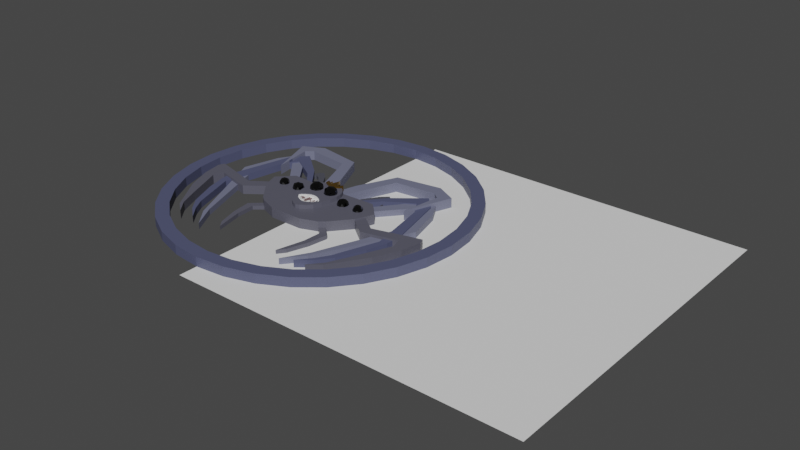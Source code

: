 # Source: Wumpus_-trace.blend  (saved by Blender 2.83.18; exported with 4.5.12 LTS)
import bpy
from mathutils import Matrix  # noqa: F401  (used for matrix-valued properties, if any)

bpy.ops.wm.read_factory_settings(use_empty=True)
scene = bpy.context.scene
scene.name = 'Scene'

# ---- collections
col_collection = bpy.data.collections.new('Collection'); scene.collection.children.link(col_collection)

# ---- materials (node trees are filled in below, after node groups)
mat_body = bpy.data.materials.new('Body')
mat_body.alpha_threshold = 0.0
mat_body.use_transparent_shadow = False
mat_body.line_color = (0.0, 0.0, 0.0, 1.0)
mat_teeth = bpy.data.materials.new('Teeth')
mat_teeth.use_transparent_shadow = False
mat_mouth = bpy.data.materials.new('Mouth')
mat_mouth.use_transparent_shadow = False
mat_crown = bpy.data.materials.new('Crown')
mat_crown.use_transparent_shadow = False
mat_front_arms = bpy.data.materials.new('Front Arms')
mat_front_arms.use_transparent_shadow = False
mat_backlegs = bpy.data.materials.new('BackLegs')
mat_backlegs.use_transparent_shadow = False
mat_midleg = bpy.data.materials.new('MidLeg')
mat_midleg.use_transparent_shadow = False
mat_eyes = bpy.data.materials.new('Eyes')
mat_eyes.use_transparent_shadow = False

# ---- material node trees
mat_body.use_nodes = True; mat_body.node_tree.nodes.clear()
_N = mat_body.node_tree.nodes; _L = mat_body.node_tree.links
n0 = _N.new('ShaderNodeOutputMaterial'); n0.name = 'Material Output'; n0.location = (300, 300)
n1 = _N.new('ShaderNodeBsdfPrincipled'); n1.name = 'Principled BSDF'; n1.location = (10, 300)
n1.distribution = 'GGX'
n1.subsurface_method = 'BURLEY'
n1.inputs[0].default_value = (0.0999, 0.0999, 0.1329, 1.0)
n1.inputs[2].default_value = 0.4
n1.inputs[3].default_value = 1.45
n1.inputs[27].default_value = (0.0, 0.0, 0.0, 1.0)
n1.inputs[28].default_value = 1.0
_L.new(n1.outputs[0], n0.inputs[0])
n0.is_active_output = True
mat_teeth.use_nodes = True; mat_teeth.node_tree.nodes.clear()
_N = mat_teeth.node_tree.nodes; _L = mat_teeth.node_tree.links
n0 = _N.new('ShaderNodeBsdfPrincipled'); n0.name = 'Principled BSDF'; n0.location = (10, 300)
n0.distribution = 'GGX'
n0.subsurface_method = 'BURLEY'
n0.inputs[0].default_value = (1.0, 1.0, 1.0, 1.0)
n0.inputs[2].default_value = 0.3
n0.inputs[3].default_value = 1.45
n0.inputs[13].default_value = 1.0
n0.inputs[27].default_value = (0.0, 0.0, 0.0, 1.0)
n0.inputs[28].default_value = 1.0
n1 = _N.new('ShaderNodeOutputMaterial'); n1.name = 'Material Output'; n1.location = (300, 300)
_L.new(n0.outputs[0], n1.inputs[0])
n1.is_active_output = True
mat_mouth.use_nodes = True; mat_mouth.node_tree.nodes.clear()
_N = mat_mouth.node_tree.nodes; _L = mat_mouth.node_tree.links
n0 = _N.new('ShaderNodeBsdfPrincipled'); n0.name = 'Principled BSDF'; n0.location = (10, 300)
n0.distribution = 'GGX'
n0.subsurface_method = 'BURLEY'
n0.inputs[0].default_value = (0.1683, 0.09531, 0.09759, 1.0)
n0.inputs[3].default_value = 1.45
n0.inputs[27].default_value = (0.0, 0.0, 0.0, 1.0)
n0.inputs[28].default_value = 1.0
n1 = _N.new('ShaderNodeOutputMaterial'); n1.name = 'Material Output'; n1.location = (300, 300)
_L.new(n0.outputs[0], n1.inputs[0])
n1.is_active_output = True
mat_crown.use_nodes = True; mat_crown.node_tree.nodes.clear()
_N = mat_crown.node_tree.nodes; _L = mat_crown.node_tree.links
n0 = _N.new('ShaderNodeBsdfPrincipled'); n0.name = 'Principled BSDF'; n0.location = (10, 300)
n0.distribution = 'GGX'
n0.subsurface_method = 'BURLEY'
n0.inputs[0].default_value = (0.1779, 0.09759, 0.006995, 1.0)
n0.inputs[1].default_value = 0.7
n0.inputs[2].default_value = 0.1697
n0.inputs[3].default_value = 1.45
n0.inputs[13].default_value = 1.0
n0.inputs[27].default_value = (0.0, 0.0, 0.0, 1.0)
n0.inputs[28].default_value = 1.0
n1 = _N.new('ShaderNodeOutputMaterial'); n1.name = 'Material Output'; n1.location = (300, 300)
_L.new(n0.outputs[0], n1.inputs[0])
n1.is_active_output = True
mat_front_arms.use_nodes = True; mat_front_arms.node_tree.nodes.clear()
_N = mat_front_arms.node_tree.nodes; _L = mat_front_arms.node_tree.links
n0 = _N.new('ShaderNodeBsdfPrincipled'); n0.name = 'Principled BSDF'; n0.location = (10, 300)
n0.distribution = 'GGX'
n0.subsurface_method = 'BURLEY'
n0.inputs[0].default_value = (0.1651, 0.1746, 0.2582, 1.0)
n0.inputs[3].default_value = 1.45
n0.inputs[27].default_value = (0.0, 0.0, 0.0, 1.0)
n0.inputs[28].default_value = 1.0
n1 = _N.new('ShaderNodeOutputMaterial'); n1.name = 'Material Output'; n1.location = (300, 300)
_L.new(n0.outputs[0], n1.inputs[0])
n1.is_active_output = True
mat_backlegs.use_nodes = True; mat_backlegs.node_tree.nodes.clear()
_N = mat_backlegs.node_tree.nodes; _L = mat_backlegs.node_tree.links
n0 = _N.new('ShaderNodeBsdfPrincipled'); n0.name = 'Principled BSDF'; n0.location = (10, 300)
n0.distribution = 'GGX'
n0.subsurface_method = 'BURLEY'
n0.inputs[0].default_value = (0.07036, 0.07227, 0.09084, 1.0)
n0.inputs[3].default_value = 1.45
n0.inputs[27].default_value = (0.0, 0.0, 0.0, 1.0)
n0.inputs[28].default_value = 1.0
n1 = _N.new('ShaderNodeOutputMaterial'); n1.name = 'Material Output'; n1.location = (300, 300)
_L.new(n0.outputs[0], n1.inputs[0])
n1.is_active_output = True
mat_midleg.use_nodes = True; mat_midleg.node_tree.nodes.clear()
_N = mat_midleg.node_tree.nodes; _L = mat_midleg.node_tree.links
n0 = _N.new('ShaderNodeBsdfPrincipled'); n0.name = 'Principled BSDF'; n0.location = (10, 300)
n0.distribution = 'GGX'
n0.subsurface_method = 'BURLEY'
n0.inputs[0].default_value = (0.08228, 0.09084, 0.1683, 1.0)
n0.inputs[3].default_value = 1.45
n0.inputs[27].default_value = (0.0, 0.0, 0.0, 1.0)
n0.inputs[28].default_value = 1.0
n1 = _N.new('ShaderNodeOutputMaterial'); n1.name = 'Material Output'; n1.location = (300, 300)
_L.new(n0.outputs[0], n1.inputs[0])
n1.is_active_output = True
mat_eyes.use_nodes = True; mat_eyes.node_tree.nodes.clear()
_N = mat_eyes.node_tree.nodes; _L = mat_eyes.node_tree.links
n0 = _N.new('ShaderNodeBsdfPrincipled'); n0.name = 'Principled BSDF'; n0.location = (10, 300)
n0.distribution = 'GGX'
n0.subsurface_method = 'BURLEY'
n0.inputs[0].default_value = (0.0, 0.0, 0.0, 1.0)
n0.inputs[2].default_value = 0.0
n0.inputs[3].default_value = 1.45
n0.inputs[13].default_value = 1.0
n0.inputs[27].default_value = (0.0, 0.0, 0.0, 1.0)
n0.inputs[28].default_value = 1.0
n1 = _N.new('ShaderNodeOutputMaterial'); n1.name = 'Material Output'; n1.location = (300, 300)
_L.new(n0.outputs[0], n1.inputs[0])
n1.is_active_output = True

# ---- world
world_world = bpy.data.worlds.new('World'); scene.world = world_world
world_world.use_nodes = True; world_world.node_tree.nodes.clear()
_N = world_world.node_tree.nodes; _L = world_world.node_tree.links
n0 = _N.new('ShaderNodeOutputWorld'); n0.name = 'World Output'; n0.location = (300, 300)
n1 = _N.new('ShaderNodeBackground'); n1.name = 'Background'; n1.location = (10, 300)
n1.inputs[0].default_value = (0.05088, 0.05088, 0.05088, 1.0)
_L.new(n1.outputs[0], n0.inputs[0])
n0.is_active_output = True
world_world.color = (0.05088, 0.05088, 0.05088)
world_world.use_sun_shadow = False
world_world.sun_shadow_jitter_overblur = 0.0

# ---- meshes
me_plane_001 = bpy.data.meshes.new('Plane.001')
me_plane_001.from_pydata([(0.0, -1.0, 0.0), (2.0, -1.0, 0.0), (0.0, 1.0, 0.0), (2.0, 1.0, 0.0), (0.0, -0.2768, 0.0), (0.101, -0.2756, 0.0), (0.2008, -0.2381, 0.0), (0.249, -0.278, 0.0), (0.2443, -0.3884, 0.0), (0.2055, -0.5517, 0.0), (0.2384, -0.5094, 0.0), (0.2772, -0.3873, 0.0), (0.2936, -0.2709, 0.0), (0.2314, -0.2146, 0.0), (0.3289, -0.09708, 0.0), (0.4334, -0.1758, 0.0), (0.6473, -0.1229, 0.0), (0.6661, -0.1852, 0.0), (0.5756, -0.4049, 0.0), (0.5239, -0.5212, 0.0), (0.4581, -0.6011, 0.0), (0.5274, -0.547, 0.0), (0.6625, -0.3403, 0.0), (0.7248, -0.1934, 0.0), (0.7483, -0.07241, 0.0), (0.7342, -0.03716, 0.0), (0.6614, -0.05478, 0.0), (0.4534, -0.1112, 0.0), (0.3536, -0.04069, 0.0), (0.3712, 0.011, 0.0), (0.2665, 0.09606, 0.0), (0.3142, 0.06798, 0.0), (0.5173, -0.09384, 0.0), (0.4924, -0.1612, 0.0), (0.5551, -0.1457, 0.0), (0.4699, 0.3576, 0.0), (0.5803, 0.2424, 0.0), (0.6367, 0.02863, 0.0), (0.3865, -0.5059, 0.0), (0.2948, -0.6175, 0.0), (0.3782, -0.4695, 0.0), (0.5397, -0.03343, 0.0), (0.2031, 0.09371, 0.0), (0.1632, 0.09224, 0.0), (0.6126, -0.06801, 0.0), (0.6054, -0.03825, 0.0), (0.4627, 0.2425, 0.0), (0.3813, 0.2437, 0.0), (0.4667, 0.3534, 0.0), (0.5618, -0.1441, 0.0), (0.6142, -0.1311, 0.0), (0.4945, 0.1931, 0.0), (0.2807, 0.2377, 0.0), (0.4475, 0.3728, 0.0), (0.6108, -0.1676, 0.0), (0.5791, -0.2874, 0.0), (0.5122, -0.4472, 0.0), (0.4499, -0.5271, 0.0), (0.3712, -0.5917, 0.0), (0.4358, -0.513, 0.0), (0.4793, -0.4389, 0.0), (0.5686, -0.1781, 0.0), (0.2843, 0.1849, 0.0), (0.2831, 0.1836, 0.0), (0.2768, 0.1765, 0.0), (0.149, 0.09171, 0.0), (0.1161, 0.09049, 0.0), (0.269, 0.2232, 0.0), (0.2786, 0.2351, 0.0), (0.2819, 0.1461, 0.0), (0.1515, 0.1661, 0.0), (0.2032, 0.2436, 0.0), (0.2455, 0.2824, 0.0), (0.2678, 0.2659, 0.0), (0.2549, 0.2272, 0.0), (0.229, 0.2154, 0.0), (0.1903, 0.1743, 0.0), (0.526, 0.333, 0.0), (0.08559, 0.08936, 0.0), (0.4905, 0.3495, 0.0), (0.4827, 0.2116, 0.0), (0.4719, 0.2283, 0.0), (0.4593, 0.1461, 0.0), (0.2032, 0.3905, 0.0), (0.4534, 0.4175, 0.0), (0.4957, 0.3834, 0.0), (0.5603, 0.4292, 0.0), (0.4358, 0.4927, 0.0), (0.1632, 0.4492, 0.0), (0.05751, 0.2154, 0.0), (0.0, 0.1505, 0.0), (0.03071, 0.1147, 0.0), (0.02821, 0.1228, 0.0), (0.01447, 0.104, 0.0), (0.02216, 0.1036, 0.0)], [], [(0, 1, 3, 2, 90, 93, 94, 92, 91, 89, 88, 87, 86, 77, 36, 37, 45, 44, 26, 25, 24, 23, 22, 21, 20, 19, 18, 17, 16, 50, 54, 55, 56, 57, 58, 59, 60, 61, 49, 34, 38, 39, 40, 33, 15, 14, 13, 12, 11, 10, 9, 8, 7, 6, 5, 4), (32, 41, 51, 80, 82, 81, 46, 31, 29, 28, 27), (47, 62, 63, 69, 64, 42, 30), (67, 74, 75, 76, 65, 43), (79, 85, 84, 83, 78, 66, 70, 71, 72, 73, 68, 52, 53, 48, 35)])
_uv = me_plane_001.uv_layers.new(name='UVMap')
_uv.uv.foreach_set('vector', [0.0, 0.0, 1.0, 0.0, 1.0, 1.0, 0.0, 1.0, 0.0, 0.5753, 0.007234, 0.552, 0.01108, 0.5518, 0.01411, 0.5614, 0.01536, 0.5573, 0.02876, 0.6077, 0.08162, 0.7246, 0.2179, 0.7463, 0.2802, 0.7146, 0.263, 0.6665, 0.2901, 0.6212, 0.3183, 0.5143, 0.3027, 0.4809, 0.3063, 0.466, 0.3307, 0.4726, 0.3671, 0.4814, 0.3741, 0.4638, 0.3624, 0.4033, 0.3313, 0.3299, 0.2637, 0.2265, 0.2291, 0.1995, 0.262, 0.2394, 0.2878, 0.2976, 0.333, 0.4074, 0.3236, 0.4385, 0.3071, 0.4344, 0.3054, 0.4162, 0.2896, 0.3563, 0.2561, 0.2764, 0.2249, 0.2365, 0.1856, 0.2042, 0.2179, 0.2435, 0.2396, 0.2806, 0.2843, 0.4109, 0.2809, 0.428, 0.2775, 0.4271, 0.1932, 0.247, 0.1474, 0.1912, 0.1891, 0.2653, 0.2462, 0.4194, 0.2167, 0.4121, 0.1644, 0.4515, 0.1157, 0.3927, 0.1468, 0.3645, 0.1386, 0.3064, 0.1192, 0.2453, 0.1028, 0.2241, 0.1222, 0.3058, 0.1245, 0.361, 0.1004, 0.381, 0.05049, 0.3622, 0.0, 0.3616, 0.2587, 0.4531, 0.2699, 0.4833, 0.2473, 0.5965, 0.2413, 0.6058, 0.2296, 0.5731, 0.236, 0.6141, 0.2314, 0.6212, 0.1571, 0.534, 0.1856, 0.5055, 0.1768, 0.4797, 0.2267, 0.4444, 0.1906, 0.6218, 0.1421, 0.5924, 0.1416, 0.5918, 0.141, 0.5731, 0.1384, 0.5883, 0.1015, 0.5469, 0.1332, 0.548, 0.1345, 0.6116, 0.1274, 0.6136, 0.1145, 0.6077, 0.09513, 0.5872, 0.07449, 0.5459, 0.08158, 0.5461, 0.2453, 0.6747, 0.2479, 0.6917, 0.2267, 0.7087, 0.1016, 0.6952, 0.0428, 0.5447, 0.05807, 0.5452, 0.07575, 0.583, 0.1016, 0.6218, 0.1227, 0.6412, 0.1339, 0.633, 0.1393, 0.6176, 0.1404, 0.6189, 0.2238, 0.6864, 0.2333, 0.6767, 0.2349, 0.6788])
me_plane_001.use_remesh_fix_poles = True
me_plane_001.use_remesh_preserve_attributes = False
me_plane_001.use_mirror_vertex_groups = False
me_plane_001.update()
me_plane_002 = bpy.data.meshes.new('Plane.002')
me_plane_002.from_pydata([(0.0, 0.08619, 0.0), (0.0, -0.2768, 0.0), (0.101, -0.2756, 0.0), (0.2008, -0.2381, 0.0), (0.249, -0.278, 0.0), (0.2443, -0.3884, 0.0), (0.2055, -0.5517, 0.0), (0.2384, -0.5094, 0.0), (0.2772, -0.3873, 0.0), (0.2936, -0.2709, 0.0), (0.2314, -0.2146, 0.0), (0.3289, -0.09708, 0.0), (0.4334, -0.1758, 0.0), (0.6473, -0.1229, 0.0), (0.6661, -0.1852, 0.0), (0.5756, -0.4049, 0.0), (0.5239, -0.5212, 0.0), (0.4581, -0.6011, 0.0), (0.5274, -0.547, 0.0), (0.6625, -0.3403, 0.0), (0.7248, -0.1934, 0.0), (0.7483, -0.07241, 0.0), (0.7342, -0.03716, 0.0), (0.6614, -0.05478, 0.0), (0.4534, -0.1112, 0.0), (0.3536, -0.04069, 0.0), (0.3712, 0.011, 0.0), (0.2854, 0.09677, 0.0), (0.2665, 0.09606, 0.0), (0.3142, 0.06798, 0.0), (0.5884, -0.07458, 0.0), (0.5173, -0.09384, 0.0), (0.4924, -0.1612, 0.0), (0.5551, -0.1457, 0.0), (0.4699, 0.3576, 0.0), (0.5803, 0.2424, 0.0), (0.6367, 0.02863, 0.0), (0.3865, -0.5059, 0.0), (0.2948, -0.6175, 0.0), (0.3782, -0.4695, 0.0), (0.4334, -0.1758, 0.05151), (0.55, -0.08499, 0.0), (0.5397, -0.03343, 0.0), (0.5239, 0.3364, 0.0556), (0.2031, 0.09371, 0.0), (0.1632, 0.09224, 0.0), (0.6126, -0.06801, 0.0), (0.6054, -0.03825, 0.0), (0.4627, 0.2425, 0.0), (0.3813, 0.2437, 0.0), (0.4667, 0.3534, 0.0), (0.5618, -0.1441, 0.0), (0.6142, -0.1311, 0.0), (0.5251, 0.2941, 0.0), (0.4393, 0.2789, 0.0), (0.4945, 0.1931, 0.0), (0.4905, 0.3495, 0.0556), (0.2807, 0.2377, 0.0), (0.4475, 0.3728, 0.0), (0.6108, -0.1676, 0.0), (0.5791, -0.2874, 0.0), (0.5122, -0.4472, 0.0), (0.4499, -0.5271, 0.0), (0.3712, -0.5917, 0.0), (0.4358, -0.513, 0.0), (0.4793, -0.4389, 0.0), (0.5686, -0.1781, 0.0), (0.2843, 0.1849, 0.0), (0.2831, 0.1836, 0.0), (0.2768, 0.1765, 0.0), (0.149, 0.09171, 0.0), (0.1161, 0.09049, 0.0), (0.269, 0.2232, 0.0), (0.2786, 0.2351, 0.0), (0.3289, -0.09708, 0.05151), (0.2819, 0.1461, 0.0), (0.1515, 0.1661, 0.0), (0.2032, 0.2436, 0.0), (0.2455, 0.2824, 0.0), (0.2678, 0.2659, 0.0), (0.2549, 0.2272, 0.0), (0.229, 0.2154, 0.0), (0.1903, 0.1743, 0.0), (0.4766, 0.2587, 0.0), (0.526, 0.333, 0.0), (0.08559, 0.08936, 0.0), (0.0, -0.1412, 0.07098), (0.4905, 0.3495, 0.0), (0.4827, 0.2116, 0.0), (0.4719, 0.2283, 0.0), (0.4878, 0.332, 0.0), (0.5156, 0.3038, 0.0), (0.5007, 0.2622, 0.0), (0.4593, 0.1461, 0.0), (0.2032, 0.3905, 0.0), (0.4534, 0.4175, 0.0), (0.4957, 0.3834, 0.0), (0.5603, 0.4292, 0.0), (0.4358, 0.4927, 0.0), (0.1632, 0.4492, 0.0), (0.05751, 0.2154, 0.0), (0.0, -0.05375, 0.0), (0.0, -0.1475, 0.0), (0.0218, -0.05768, 0.0), (0.04541, -0.06981, 0.0), (0.06606, -0.08522, 0.0), (0.07393, -0.09866, 0.0), (0.05131, -0.1262, 0.0), (0.03033, -0.1383, 0.0), (0.01459, -0.1459, 0.0), (0.0, 0.1505, 0.0), (0.04238, 0.08776, 0.0), (0.0, 0.06494, 0.0), (0.03071, 0.1147, 0.0), (0.0377, 0.09188, 0.0), (0.04586, 0.1173, 0.0), (0.05288, 0.1192, 0.0), (0.0525, 0.09321, 0.0), (0.01835, 0.0915, 0.0), (0.02821, 0.1228, 0.0), (0.0, -0.06998, 0.0), (0.0, -0.1412, 0.0), (0.004217, -0.06998, 0.0), (0.006494, -0.07909, 0.0), (0.01537, -0.06816, 0.0), (0.02152, -0.1046, 0.0), (0.03518, -0.07158, 0.0), (0.04019, -0.0907, 0.0), (0.04884, -0.07659, 0.0), (0.05089, -0.09321, 0.0), (0.05727, -0.08319, 0.0), (0.06455, -0.1005, 0.0), (0.05476, -0.1119, 0.0), (0.05408, -0.09799, 0.0), (0.04657, -0.118, 0.0), (0.0427, -0.1228, 0.0), (0.03974, -0.1089, 0.0), (0.03473, -0.1285, 0.0), (0.03154, -0.1315, 0.0), (0.02744, -0.1183, 0.0), (0.02516, -0.1346, 0.0), (0.01993, -0.136, 0.0), (0.01788, -0.1171, 0.0), (0.01947, -0.1094, 0.0), (0.01446, -0.1171, 0.0), (0.0131, -0.1292, 0.0), (0.01423, -0.1392, 0.0), (0.00877, -0.1294, 0.0), (0.006721, -0.1406, 0.0), (0.003989, -0.1315, 0.0), (0.0, 0.1047, 0.0), (0.01447, 0.104, 0.0), (0.04115, 0.1026, 0.0), (0.0, -0.06998, 0.07098), (0.0343, 0.103, 0.0), (0.0, -0.2005, 0.0), (0.07426, 0.08894, 0.0), (0.02216, 0.1036, 0.0), (0.05263, 0.102, 0.0), (0.0207, -0.1937, 0.0), (0.05016, -0.1734, 0.0), (0.07622, -0.1428, 0.0), (0.09208, -0.0963, 0.0), (0.1045, -0.04021, 0.0), (0.1091, 0.005679, 0.0), (0.1034, 0.04081, 0.0), (0.09038, 0.07197, 0.0), (0.06886, 0.09463, 0.0), (0.2008, -0.2381, 0.0229), (0.249, -0.278, 0.0229), (0.2443, -0.3884, 0.0229), (0.2055, -0.5517, 0.0229), (0.2384, -0.5094, 0.0229), (0.2772, -0.3873, 0.0229), (0.2936, -0.2709, 0.0229), (0.2314, -0.2146, 0.0229), (0.2831, 0.1836, 0.0229), (0.2768, 0.1765, 0.0229), (0.149, 0.09171, 0.0229), (0.1161, 0.09049, 0.0229), (0.269, 0.2232, 0.0229), (0.2786, 0.2351, 0.0229), (0.2819, 0.1461, 0.0229), (0.1515, 0.1661, 0.0229), (0.2032, 0.2436, 0.0229), (0.2455, 0.2824, 0.0229), (0.2678, 0.2659, 0.0229), (0.2549, 0.2272, 0.0229), (0.229, 0.2154, 0.0229), (0.1903, 0.1743, 0.0229), (0.3142, 0.06798, 0.03517), (0.2854, 0.09677, 0.03517), (0.2665, 0.09606, 0.03517), (0.55, -0.08499, 0.03517), (0.5173, -0.09384, 0.03517), (0.4924, -0.1612, 0.03517), (0.5551, -0.1457, 0.03517), (0.526, 0.333, 0.03518), (0.5803, 0.2424, 0.03518), (0.6367, 0.02863, 0.03518), (0.3865, -0.5059, 0.03517), (0.2948, -0.6175, 0.03517), (0.3782, -0.4695, 0.03517), (0.4627, 0.2425, 0.03517), (0.5397, -0.03343, 0.03517), (0.6054, -0.03825, 0.03518), (0.3813, 0.2437, 0.03517), (0.5156, 0.3038, 0.03518), (0.5251, 0.2941, 0.03518), (0.4393, 0.2789, 0.03517), (0.6126, -0.06801, 0.04161), (0.5884, -0.07458, 0.04161), (0.6054, -0.03825, 0.04161), (0.5397, -0.03343, 0.04161), (0.5627, 0.02863, 0.04161), (0.55, -0.08499, 0.04161), (0.2031, 0.09371, 0.04161), (0.1632, 0.09224, 0.04161), (0.4766, 0.2587, 0.04161), (0.4627, 0.2425, 0.04161), (0.3813, 0.2437, 0.04161), (0.4667, 0.3534, 0.04161), (0.5618, -0.1441, 0.04161), (0.6142, -0.1311, 0.04161), (0.5156, 0.3038, 0.04161), (0.5251, 0.2941, 0.04161), (0.4393, 0.2789, 0.04161), (0.4945, 0.1931, 0.04161), (0.2786, 0.2351, 0.04161), (0.2807, 0.2377, 0.04161), (0.4475, 0.3728, 0.04161), (0.6108, -0.1676, 0.04161), (0.5791, -0.2874, 0.04161), (0.5122, -0.4472, 0.04161), (0.4499, -0.5271, 0.04161), (0.3712, -0.5917, 0.04161), (0.4358, -0.513, 0.04161), (0.4793, -0.4389, 0.04161), (0.5686, -0.1781, 0.04161), (0.2843, 0.1849, 0.04161), (0.2768, 0.1765, 0.04161), (0.2831, 0.1836, 0.04161), (0.269, 0.2232, 0.04161), (0.2842, 0.2189, 0.04161), (0.4827, 0.2116, 0.04161), (0.4878, 0.332, 0.04161), (0.5007, 0.2622, 0.04161), (0.6142, -0.1311, 0.05151), (0.6473, -0.1229, 0.05151), (0.6661, -0.1852, 0.05151), (0.5756, -0.4049, 0.05151), (0.5239, -0.5212, 0.05151), (0.4581, -0.6011, 0.05151), (0.5274, -0.547, 0.05151), (0.6625, -0.3403, 0.05151), (0.7248, -0.1934, 0.05151), (0.7483, -0.07241, 0.05151), (0.7342, -0.03716, 0.05151), (0.6614, -0.05478, 0.05151), (0.5173, -0.09384, 0.05151), (0.4534, -0.1112, 0.05151), (0.3536, -0.04069, 0.05151), (0.6126, -0.06801, 0.05151), (0.5884, -0.07458, 0.05151), (0.55, -0.08499, 0.05151), (0.4924, -0.1612, 0.05151), (0.5551, -0.1457, 0.05151), (0.56, -0.1352, 0.05151), (0.5618, -0.1441, 0.05151), (0.6179, -0.09003, 0.05151), (0.5007, 0.2622, 0.0556), (0.4957, 0.2812, 0.0556), (0.4766, 0.2587, 0.0556), (0.526, 0.333, 0.0556), (0.4827, 0.2116, 0.0556), (0.4719, 0.2283, 0.0556), (0.4878, 0.332, 0.0556), (0.5156, 0.3038, 0.0556), (0.4593, 0.1461, 0.0556), (0.08559, 0.08936, 0.0556), (0.2032, 0.3905, 0.0556), (0.4534, 0.4175, 0.0556), (0.4957, 0.3834, 0.0556), (0.5603, 0.4292, 0.0556), (0.4358, 0.4927, 0.0556), (0.1632, 0.4492, 0.0556), (0.05751, 0.2154, 0.0556), (0.03071, 0.1147, 0.0556), (0.04115, 0.1026, 0.0556), (0.04586, 0.1173, 0.0556), (0.05288, 0.1192, 0.0556), (0.0343, 0.103, 0.0556), (0.07426, 0.08894, 0.0556), (0.05263, 0.102, 0.0556), (0.06886, 0.09463, 0.0556), (0.0, -0.2005, 0.05873), (0.0, -0.2768, 0.05873), (0.101, -0.2756, 0.05873), (0.2008, -0.2381, 0.05873), (0.2314, -0.2146, 0.05873), (0.3289, -0.09708, 0.05873), (0.3536, -0.04069, 0.05873), (0.3712, 0.011, 0.05873), (0.3142, 0.06798, 0.05873), (0.2854, 0.09677, 0.05873), (0.2665, 0.09606, 0.05873), (0.2031, 0.09371, 0.05873), (0.1632, 0.09224, 0.05873), (0.149, 0.09171, 0.05873), (0.1161, 0.09049, 0.05873), (0.08559, 0.08936, 0.05873), (0.07426, 0.08894, 0.05873), (0.0207, -0.1937, 0.05873), (0.05016, -0.1734, 0.05873), (0.07622, -0.1428, 0.05873), (0.09208, -0.0963, 0.05873), (0.1045, -0.04021, 0.05873), (0.1091, 0.005679, 0.05873), (0.1034, 0.04081, 0.05873), (0.09038, 0.07197, 0.05873), (0.0, 0.06494, 0.08207), (0.0, -0.05375, 0.08207), (0.0218, -0.05768, 0.08207), (0.04541, -0.06981, 0.08207), (0.06606, -0.08522, 0.08207), (0.07393, -0.09866, 0.08207), (0.05131, -0.1262, 0.08207), (0.03033, -0.1383, 0.08207), (0.01459, -0.1459, 0.08207), (0.0, -0.1475, 0.08207), (0.07426, 0.08894, 0.08207), (0.04238, 0.08776, 0.08207), (0.0343, 0.103, 0.08207), (0.0377, 0.09188, 0.08207), (0.05263, 0.102, 0.08207), (0.0525, 0.09321, 0.08207), (0.01447, 0.104, 0.08207), (0.01835, 0.0915, 0.08207), (0.04115, 0.1026, 0.08207), (0.0, -0.2005, 0.08207), (0.02216, 0.1036, 0.08207), (0.0207, -0.1937, 0.08207), (0.05016, -0.1734, 0.08207), (0.07622, -0.1428, 0.08207), (0.09208, -0.0963, 0.08207), (0.1045, -0.04021, 0.08207), (0.1091, 0.005679, 0.08207), (0.1034, 0.04081, 0.08207), (0.09038, 0.07197, 0.08207), (0.06886, 0.09463, 0.08207), (0.0, 0.1047, 0.08982), (0.0, 0.08619, 0.08982), (0.02337, 0.08706, 0.08982), (0.04238, 0.08776, 0.08982), (0.02769, 0.1033, 0.08982), (0.0, 0.06494, 0.08982), (0.0343, 0.103, 0.08982), (0.0377, 0.09188, 0.08982), (0.04115, 0.1026, 0.08982), (0.04586, 0.1173, 0.08982), (0.05288, 0.1192, 0.08982), (0.05263, 0.102, 0.08982), (0.0525, 0.09321, 0.08982), (0.01447, 0.104, 0.08982), (0.01835, 0.0915, 0.08982), (0.02216, 0.1036, 0.08982), (0.02821, 0.1228, 0.08982), (0.03071, 0.1147, 0.08982), (0.0, 0.1505, 0.08982), (0.004217, -0.06998, 0.07098), (0.006494, -0.07909, 0.07098), (0.01537, -0.06816, 0.07098), (0.02152, -0.1046, 0.07098), (0.03518, -0.07158, 0.07098), (0.04019, -0.0907, 0.07098), (0.04884, -0.07659, 0.07098), (0.05089, -0.09321, 0.07098), (0.05727, -0.08319, 0.07098), (0.06455, -0.1005, 0.07098), (0.05476, -0.1119, 0.07098), (0.05408, -0.09799, 0.07098), (0.04657, -0.118, 0.07098), (0.0427, -0.1228, 0.07098), (0.03974, -0.1089, 0.07098), (0.03473, -0.1285, 0.07098), (0.03154, -0.1315, 0.07098), (0.02744, -0.1183, 0.07098), (0.02516, -0.1346, 0.07098), (0.01993, -0.136, 0.07098), (0.01788, -0.1171, 0.07098), (0.01947, -0.1094, 0.07098), (0.01446, -0.1171, 0.07098), (0.0131, -0.1292, 0.07098), (0.01423, -0.1392, 0.07098), (0.00877, -0.1294, 0.07098), (0.006721, -0.1406, 0.07098), (0.003989, -0.1315, 0.07098), (0.0, -0.1412, 0.07814), (0.0, -0.1475, 0.07814), (0.0, -0.05375, 0.07814), (0.0218, -0.05768, 0.07814), (0.04541, -0.06981, 0.07814), (0.06606, -0.08522, 0.07814), (0.07393, -0.09866, 0.07814), (0.05131, -0.1262, 0.07814), (0.03033, -0.1383, 0.07814), (0.01459, -0.1459, 0.07814), (0.0, -0.06998, 0.07814), (0.004217, -0.06998, 0.07814), (0.006494, -0.07909, 0.07814), (0.01537, -0.06816, 0.07814), (0.02152, -0.1046, 0.07814), (0.03518, -0.07158, 0.07814), (0.04019, -0.0907, 0.07814), (0.04884, -0.07659, 0.07814), (0.05089, -0.09321, 0.07814), (0.05727, -0.08319, 0.07814), (0.06455, -0.1005, 0.07814), (0.05476, -0.1119, 0.07814), (0.05408, -0.09799, 0.07814), (0.04657, -0.118, 0.07814), (0.0427, -0.1228, 0.07814), (0.03974, -0.1089, 0.07814), (0.03473, -0.1285, 0.07814), (0.03154, -0.1315, 0.07814), (0.02744, -0.1183, 0.07814), (0.02516, -0.1346, 0.07814), (0.01993, -0.136, 0.07814), (0.01788, -0.1171, 0.07814), (0.01947, -0.1094, 0.07814), (0.01446, -0.1171, 0.07814), (0.0131, -0.1292, 0.07814), (0.01423, -0.1392, 0.07814), (0.00877, -0.1294, 0.07814), (0.006721, -0.1406, 0.07814), (0.003989, -0.1315, 0.07814), (0.4667, 0.3534, 0.03518), (0.4699, 0.3576, 0.03518), (0.4905, 0.3495, 0.03518), (0.4878, 0.332, 0.03518), (0.4766, 0.2587, 0.04161), (0.4627, 0.2425, 0.04161), (0.4719, 0.2283, 0.04161)], [], [(155, 1, 296, 295), (82, 81, 188, 189), (23, 46, 262, 258), (24, 25, 261, 260), (46, 30, 263, 262), (53, 47, 205, 208), (44, 69, 240, 216), (31, 41, 193, 194), (35, 84, 197, 198), (87, 34, 437, 438), (16, 17, 252, 251), (89, 83, 440, 442), (31, 24, 260, 259), (51, 52, 247, 268), (57, 73, 228, 229), (88, 55, 227, 244), (67, 49, 220, 239), (30, 46, 210, 211), (51, 66, 238, 222), (71, 70, 178, 179), (69, 75, 182, 177), (154, 152, 288, 291), (66, 65, 237, 238), (92, 91, 277, 270), (48, 83, 218, 219), (95, 96, 282, 281), (91, 53, 208, 207), (152, 115, 289, 288), (158, 167, 294, 293), (134, 135, 421, 420), (110, 150, 350, 368), (116, 115, 359, 360), (157, 118, 364, 365), (135, 134, 381, 382), (115, 152, 358, 359), (114, 154, 356, 357), (160, 161, 343, 342), (159, 160, 342, 341), (157, 151, 336, 340), (113, 119, 366, 367), (112, 111, 353, 355), (155, 159, 341, 339), (168, 169, 170, 171, 172, 173, 174, 175), (177, 182, 176), (181, 186, 185, 184, 183, 179, 178, 189, 188, 187, 180), (10, 3, 168, 175), (76, 71, 179, 183), (3, 4, 169, 168), (70, 82, 189, 178), (77, 76, 183, 184), (4, 5, 170, 169), (72, 73, 181, 180), (78, 77, 184, 185), (5, 6, 171, 170), (79, 78, 185, 186), (6, 7, 172, 171), (73, 79, 186, 181), (7, 8, 173, 172), (68, 69, 177, 176), (80, 72, 180, 187), (8, 9, 174, 173), (75, 68, 176, 182), (81, 80, 187, 188), (9, 10, 175, 174), (195, 202, 201, 200, 196), (193, 204, 194), (203, 209, 206, 192, 191, 190), (197, 207, 208, 205, 199, 198), (36, 35, 198, 199), (47, 36, 199, 205), (84, 91, 207, 197), (29, 48, 203, 190), (41, 42, 204, 193), (33, 32, 195, 196), (48, 54, 209, 203), (27, 29, 190, 191), (37, 33, 196, 200), (49, 28, 192, 206), (42, 31, 194, 204), (54, 49, 206, 209), (38, 37, 200, 201), (28, 27, 191, 192), (39, 38, 201, 202), (32, 39, 202, 195), (211, 212, 225, 224, 246, 214, 213, 215), (222, 238, 237, 236, 235, 234, 233, 232, 231, 223), (210, 212, 211), (221, 230, 229, 228, 243, 241, 239, 220), (241, 243, 228, 242, 240), (240, 242, 217, 216), (246, 244, 227, 213, 214), (218, 245, 221, 220, 226, 219), (58, 57, 229, 230), (52, 51, 222, 223), (68, 67, 239, 241), (90, 50, 221, 245), (50, 58, 230, 221), (53, 91, 224, 225), (69, 68, 241, 240), (46, 47, 212, 210), (47, 53, 225, 212), (41, 30, 211, 215), (59, 52, 223, 231), (42, 41, 215, 213), (60, 59, 231, 232), (54, 48, 219, 226), (72, 45, 217, 242), (92, 88, 244, 246), (61, 60, 232, 233), (49, 54, 226, 220), (73, 72, 242, 228), (83, 90, 245, 218), (62, 61, 233, 234), (91, 92, 246, 224), (45, 44, 216, 217), (63, 62, 234, 235), (55, 42, 213, 227), (64, 63, 235, 236), (65, 64, 236, 237), (74, 40, 265, 259, 260, 261), (259, 265, 266, 267, 264), (263, 267, 268, 247, 269, 262), (264, 267, 263), (262, 269, 247, 248, 249, 250, 251, 252, 253, 254, 255, 256, 257, 258), (268, 267, 266), (17, 18, 253, 252), (41, 31, 259, 264), (25, 11, 74, 261), (18, 19, 254, 253), (12, 32, 265, 40), (11, 12, 40, 74), (19, 20, 255, 254), (32, 33, 266, 265), (30, 41, 264, 263), (52, 13, 248, 247), (20, 21, 256, 255), (13, 14, 249, 248), (21, 22, 257, 256), (14, 15, 250, 249), (33, 51, 268, 266), (22, 23, 258, 257), (15, 16, 251, 250), (272, 275, 274, 270, 271), (270, 277, 276, 272, 271), (56, 276, 277, 273, 43), (275, 278, 274), (273, 283, 284, 285, 286, 287, 291, 288, 289, 290, 293, 294, 292, 279, 280, 281, 282, 56, 43), (115, 116, 290, 289), (96, 87, 56, 282), (116, 158, 293, 290), (87, 90, 276, 56), (84, 97, 283, 273), (91, 84, 273, 277), (97, 98, 284, 283), (89, 93, 278, 275), (98, 99, 285, 284), (100, 113, 287, 286), (93, 88, 274, 278), (113, 154, 291, 287), (83, 89, 275, 272), (99, 100, 286, 285), (85, 94, 280, 279), (88, 92, 270, 274), (167, 156, 292, 294), (94, 95, 281, 280), (156, 85, 279, 292), (90, 83, 272, 276), (296, 297, 298, 299, 300, 301, 302, 303, 304, 305, 306, 307, 308, 309, 310, 311, 319, 318, 317, 316, 315, 314, 313, 312, 295), (160, 159, 312, 313), (27, 28, 305, 304), (1, 2, 297, 296), (161, 160, 313, 314), (28, 44, 306, 305), (45, 70, 308, 307), (26, 29, 303, 302), (85, 156, 311, 310), (2, 3, 298, 297), (162, 161, 314, 315), (70, 71, 309, 308), (44, 45, 307, 306), (3, 10, 299, 298), (163, 162, 315, 316), (10, 11, 300, 299), (11, 25, 301, 300), (164, 163, 316, 317), (25, 26, 302, 301), (165, 164, 317, 318), (29, 27, 304, 303), (166, 165, 318, 319), (71, 85, 310, 309), (159, 155, 295, 312), (156, 166, 319, 311), (339, 341, 342, 343, 344, 345, 346, 347, 348, 330, 331, 320, 321, 322, 323, 324, 325, 326, 327, 328, 329), (330, 349, 334, 335, 331), (338, 332, 333), (340, 336, 337), (111, 112, 320, 331), (161, 162, 344, 343), (112, 101, 321, 320), (154, 114, 333, 332), (162, 163, 345, 344), (114, 152, 338, 333), (163, 164, 346, 345), (101, 103, 322, 321), (164, 165, 347, 346), (103, 104, 323, 322), (158, 117, 335, 334), (165, 166, 348, 347), (104, 105, 324, 323), (102, 155, 339, 329), (117, 111, 331, 335), (166, 156, 330, 348), (105, 106, 325, 324), (151, 118, 337, 336), (156, 167, 349, 330), (106, 107, 326, 325), (118, 157, 340, 337), (167, 158, 334, 349), (107, 108, 327, 326), (152, 154, 332, 338), (108, 109, 328, 327), (109, 102, 329, 328), (355, 353, 352, 351), (353, 362, 361, 358, 357, 356, 354, 352), (367, 366, 365, 354), (354, 365, 364, 363, 350, 351, 352), (350, 363, 368), (354, 356, 367), (358, 361, 360, 359), (158, 116, 360, 361), (117, 158, 361, 362), (151, 110, 368, 363), (152, 114, 357, 358), (111, 117, 362, 353), (0, 112, 355, 351), (118, 151, 363, 364), (150, 0, 351, 350), (154, 113, 367, 356), (119, 157, 365, 366), (86, 396, 395, 394, 393, 392, 391, 390, 389, 388, 387, 386, 385, 384, 383, 382, 381, 380, 379, 378, 377, 376, 375, 374, 373, 372, 371, 370, 369, 153), (122, 120, 153, 369), (149, 148, 395, 396), (136, 135, 382, 383), (123, 122, 369, 370), (121, 149, 396, 86), (137, 136, 383, 384), (124, 123, 370, 371), (138, 137, 384, 385), (125, 124, 371, 372), (139, 138, 385, 386), (126, 125, 372, 373), (140, 139, 386, 387), (127, 126, 373, 374), (141, 140, 387, 388), (128, 127, 374, 375), (142, 141, 388, 389), (129, 128, 375, 376), (143, 142, 389, 390), (130, 129, 376, 377), (144, 143, 390, 391), (131, 130, 377, 378), (145, 144, 391, 392), (132, 131, 378, 379), (146, 145, 392, 393), (133, 132, 379, 380), (147, 146, 393, 394), (134, 133, 380, 381), (120, 121, 86, 153), (148, 147, 394, 395), (398, 406, 405, 404, 403, 402, 401, 400, 399, 407, 408, 409, 410, 411, 412, 413, 414, 415, 416, 417, 418, 419, 420, 421, 422, 423, 424, 425, 426, 427, 428, 429, 430, 431, 432, 433, 434, 435, 397), (120, 122, 408, 407), (148, 149, 435, 434), (135, 136, 422, 421), (122, 123, 409, 408), (149, 121, 397, 435), (136, 137, 423, 422), (123, 124, 410, 409), (137, 138, 424, 423), (124, 125, 411, 410), (138, 139, 425, 424), (121, 102, 398, 397), (125, 126, 412, 411), (139, 140, 426, 425), (103, 101, 399, 400), (126, 127, 413, 412), (140, 141, 427, 426), (104, 103, 400, 401), (127, 128, 414, 413), (141, 142, 428, 427), (105, 104, 401, 402), (128, 129, 415, 414), (142, 143, 429, 428), (106, 105, 402, 403), (129, 130, 416, 415), (143, 144, 430, 429), (107, 106, 403, 404), (130, 131, 417, 416), (144, 145, 431, 430), (108, 107, 404, 405), (131, 132, 418, 417), (145, 146, 432, 431), (109, 108, 405, 406), (132, 133, 419, 418), (101, 120, 407, 399), (146, 147, 433, 432), (102, 109, 406, 398), (133, 134, 420, 419), (147, 148, 434, 433), (436, 439, 438, 437), (34, 50, 436, 437), (50, 90, 439, 436), (90, 87, 438, 439), (441, 442, 440), (48, 89, 442, 441), (83, 48, 441, 440)])
me_plane_002.polygons.foreach_set('material_index', [0, 5, 0, 0, 0, 0, 6, 0, 4, 4, 0, 4, 0, 0, 6, 6, 6, 0, 6, 0, 5, 0, 6, 4, 0, 4, 0, 0, 0, 1, 0, 3, 3, 0, 3, 3, 0, 0, 0, 3, 3, 0, 0, 5, 5, 0, 5, 0, 5, 5, 0, 0, 5, 0, 5, 0, 5, 0, 0, 5, 0, 5, 5, 0, 4, 4, 4, 4, 4, 4, 0, 4, 0, 0, 0, 0, 4, 4, 4, 0, 4, 0, 4, 4, 6, 6, 6, 6, 6, 6, 6, 6, 6, 0, 6, 6, 6, 6, 6, 6, 6, 0, 6, 6, 6, 6, 6, 0, 6, 6, 6, 0, 6, 0, 0, 6, 6, 6, 6, 0, 0, 0, 0, 0, 0, 0, 0, 0, 0, 0, 0, 0, 0, 0, 0, 0, 0, 0, 0, 0, 0, 0, 4, 4, 4, 4, 4, 0, 4, 0, 4, 4, 4, 4, 4, 4, 4, 4, 0, 6, 4, 4, 4, 0, 4, 0, 4, 0, 0, 0, 0, 0, 0, 0, 0, 0, 0, 0, 0, 0, 0, 0, 0, 0, 0, 0, 0, 0, 0, 0, 0, 0, 0, 0, 0, 0, 0, 0, 0, 0, 0, 0, 0, 0, 0, 0, 0, 0, 0, 0, 0, 0, 0, 0, 0, 0, 0, 0, 0, 0, 0, 0, 3, 3, 3, 3, 3, 3, 3, 3, 3, 3, 3, 3, 0, 3, 0, 3, 3, 2, 0, 0, 0, 0, 0, 0, 0, 0, 0, 0, 0, 0, 0, 0, 0, 0, 0, 0, 0, 0, 0, 0, 0, 0, 0, 0, 0, 0, 0, 1, 0, 1, 1, 1, 1, 1, 1, 1, 1, 1, 0, 1, 1, 0, 1, 1, 0, 1, 1, 0, 1, 1, 0, 0, 1, 0, 1, 1, 0, 1, 1, 0, 1, 0, 1, 0, 1, 1, 4, 4, 0, 4, 6, 6, 0])
_uv = me_plane_002.uv_layers.new(name='UVMap')
_uv.uv.foreach_set('vector', [0.0, 0.0, 0.0, 0.0, 0.0, 0.0, 0.0, 0.0, 0.0, 0.0, 0.0, 0.0, 0.0, 0.0, 0.0, 0.0, 0.0, 0.0, 0.0, 0.0, 0.0, 0.0, 0.0, 0.0, 0.0, 0.0, 0.0, 0.0, 0.0, 0.0, 0.0, 0.0, 0.3063, 0.466, 0.2942, 0.4627, 0.2942, 0.4627, 0.3063, 0.466, 0.2625, 0.6471, 0.3027, 0.4809, 0.3027, 0.4809, 0.2625, 0.6471, 0.0, 0.0, 0.0, 0.0, 0.0, 0.0, 0.0, 0.0, 0.2587, 0.4531, 0.275, 0.4575, 0.275, 0.4575, 0.2587, 0.4531, 0.0, 0.0, 0.0, 0.0, 0.0, 0.0, 0.0, 0.0, 0.0, 0.0, 0.0, 0.0, 0.0, 0.0, 0.0, 0.0, 0.0, 0.0, 0.0, 0.0, 0.0, 0.0, 0.0, 0.0, 0.236, 0.6141, 0.2383, 0.6294, 0.2383, 0.6294, 0.236, 0.6141, 0.0, 0.0, 0.0, 0.0, 0.0, 0.0, 0.0, 0.0, 0.2809, 0.428, 0.3071, 0.4344, 0.3071, 0.4344, 0.2809, 0.428, 0.0, 0.0, 0.0, 0.0, 0.0, 0.0, 0.0, 0.0, 0.0, 0.0, 0.0, 0.0, 0.0, 0.0, 0.0, 0.0, 0.0, 0.0, 0.0, 0.0, 0.0, 0.0, 0.0, 0.0, 0.2942, 0.4627, 0.3063, 0.466, 0.3063, 0.466, 0.2942, 0.4627, 0.0, 0.0, 0.0, 0.0, 0.0, 0.0, 0.0, 0.0, 0.05807, 0.5452, 0.07449, 0.5459, 0.07449, 0.5459, 0.05807, 0.5452, 0.0, 0.0, 0.0, 0.0, 0.0, 0.0, 0.0, 0.0, 0.01715, 0.5515, 0.02057, 0.5513, 0.02057, 0.5513, 0.01715, 0.5515, 0.0, 0.0, 0.0, 0.0, 0.0, 0.0, 0.0, 0.0, 0.2504, 0.6311, 0.2578, 0.6519, 0.2578, 0.6519, 0.2504, 0.6311, 0.2314, 0.6212, 0.2383, 0.6294, 0.2383, 0.6294, 0.2314, 0.6212, 0.0, 0.0, 0.0, 0.0, 0.0, 0.0, 0.0, 0.0, 0.2578, 0.6519, 0.2625, 0.6471, 0.2625, 0.6471, 0.2578, 0.6519, 0.02057, 0.5513, 0.02293, 0.5587, 0.02293, 0.5587, 0.02057, 0.5513, 0.02631, 0.551, 0.03443, 0.5473, 0.03443, 0.5473, 0.02631, 0.551, 0.02328, 0.441, 0.02135, 0.4386, 0.02135, 0.4386, 0.02328, 0.441, 0.0, 0.0, 0.0, 0.0, 0.0, 0.0, 0.0, 0.0, 0.02644, 0.5596, 0.02293, 0.5587, 0.02293, 0.5587, 0.02644, 0.5596, 0.01108, 0.5518, 0.009174, 0.5458, 0.009174, 0.5458, 0.01108, 0.5518, 0.02135, 0.4386, 0.02328, 0.441, 0.02328, 0.441, 0.02135, 0.4386, 0.02293, 0.5587, 0.02057, 0.5513, 0.02057, 0.5513, 0.02293, 0.5587, 0.01885, 0.5459, 0.01715, 0.5515, 0.01715, 0.5515, 0.01885, 0.5459, 0.02508, 0.4133, 0.03811, 0.4286, 0.03811, 0.4286, 0.02508, 0.4133, 0.01035, 0.4031, 0.02508, 0.4133, 0.02508, 0.4133, 0.01035, 0.4031, 0.0, 0.0, 0.0, 0.0, 0.0, 0.0, 0.0, 0.0, 0.0, 0.0, 0.0, 0.0, 0.0, 0.0, 0.0, 0.0, 0.0, 0.5325, 0.02119, 0.5439, 0.02119, 0.5439, 0.0, 0.5325, 0.0, 0.3997, 0.01035, 0.4031, 0.01035, 0.4031, 0.0, 0.3997, 0.1004, 0.381, 0.1245, 0.361, 0.1222, 0.3058, 0.1028, 0.2241, 0.1192, 0.2453, 0.1386, 0.3064, 0.1468, 0.3645, 0.1157, 0.3927, 0.1384, 0.5883, 0.141, 0.5731, 0.1416, 0.5918, 0.1393, 0.6176, 0.1339, 0.633, 0.1227, 0.6412, 0.1016, 0.6218, 0.07575, 0.583, 0.05807, 0.5452, 0.07449, 0.5459, 0.09513, 0.5872, 0.1145, 0.6077, 0.1274, 0.6136, 0.1345, 0.6116, 0.1157, 0.3927, 0.1004, 0.381, 0.1004, 0.381, 0.1157, 0.3927, 0.0, 0.0, 0.0, 0.0, 0.0, 0.0, 0.0, 0.0, 0.0, 0.0, 0.0, 0.0, 0.0, 0.0, 0.0, 0.0, 0.0, 0.0, 0.0, 0.0, 0.0, 0.0, 0.0, 0.0, 0.0, 0.0, 0.0, 0.0, 0.0, 0.0, 0.0, 0.0, 0.0, 0.0, 0.0, 0.0, 0.0, 0.0, 0.0, 0.0, 0.1345, 0.6116, 0.1393, 0.6176, 0.1393, 0.6176, 0.1345, 0.6116, 0.0, 0.0, 0.0, 0.0, 0.0, 0.0, 0.0, 0.0, 0.0, 0.0, 0.0, 0.0, 0.0, 0.0, 0.0, 0.0, 0.0, 0.0, 0.0, 0.0, 0.0, 0.0, 0.0, 0.0, 0.0, 0.0, 0.0, 0.0, 0.0, 0.0, 0.0, 0.0, 0.0, 0.0, 0.0, 0.0, 0.0, 0.0, 0.0, 0.0, 0.0, 0.0, 0.0, 0.0, 0.0, 0.0, 0.0, 0.0, 0.1416, 0.5918, 0.1384, 0.5883, 0.1384, 0.5883, 0.1416, 0.5918, 0.0, 0.0, 0.0, 0.0, 0.0, 0.0, 0.0, 0.0, 0.0, 0.0, 0.0, 0.0, 0.0, 0.0, 0.0, 0.0, 0.0, 0.0, 0.0, 0.0, 0.0, 0.0, 0.0, 0.0, 0.0, 0.0, 0.0, 0.0, 0.0, 0.0, 0.0, 0.0, 0.0, 0.0, 0.0, 0.0, 0.0, 0.0, 0.0, 0.0, 0.2462, 0.4194, 0.1891, 0.2653, 0.1474, 0.1912, 0.1932, 0.247, 0.2775, 0.4271, 0.275, 0.4575, 0.2699, 0.4833, 0.2587, 0.4531, 0.2314, 0.6212, 0.2197, 0.6394, 0.1906, 0.6218, 0.1332, 0.548, 0.1427, 0.5484, 0.1571, 0.534, 0.263, 0.6665, 0.2578, 0.6519, 0.2625, 0.6471, 0.3027, 0.4809, 0.3183, 0.5143, 0.2901, 0.6212, 0.0, 0.0, 0.0, 0.0, 0.0, 0.0, 0.0, 0.0, 0.0, 0.0, 0.0, 0.0, 0.0, 0.0, 0.0, 0.0, 0.263, 0.6665, 0.2578, 0.6519, 0.2578, 0.6519, 0.263, 0.6665, 0.0, 0.0, 0.0, 0.0, 0.0, 0.0, 0.0, 0.0, 0.275, 0.4575, 0.2699, 0.4833, 0.2699, 0.4833, 0.275, 0.4575, 0.2775, 0.4271, 0.2462, 0.4194, 0.2462, 0.4194, 0.2775, 0.4271, 0.2314, 0.6212, 0.2197, 0.6394, 0.2197, 0.6394, 0.2314, 0.6212, 0.1427, 0.5484, 0.1571, 0.534, 0.1571, 0.534, 0.1427, 0.5484, 0.0, 0.0, 0.0, 0.0, 0.0, 0.0, 0.0, 0.0, 0.0, 0.0, 0.0, 0.0, 0.0, 0.0, 0.0, 0.0, 0.0, 0.0, 0.0, 0.0, 0.0, 0.0, 0.0, 0.0, 0.2197, 0.6394, 0.1906, 0.6218, 0.1906, 0.6218, 0.2197, 0.6394, 0.0, 0.0, 0.0, 0.0, 0.0, 0.0, 0.0, 0.0, 0.1332, 0.548, 0.1427, 0.5484, 0.1427, 0.5484, 0.1332, 0.548, 0.0, 0.0, 0.0, 0.0, 0.0, 0.0, 0.0, 0.0, 0.0, 0.0, 0.0, 0.0, 0.0, 0.0, 0.0, 0.0, 0.2942, 0.4627, 0.3027, 0.4809, 0.2625, 0.6471, 0.2578, 0.6519, 0.2504, 0.6311, 0.2813, 0.5143, 0.2699, 0.4833, 0.275, 0.4575, 0.2809, 0.428, 0.2843, 0.4109, 0.2396, 0.2806, 0.2179, 0.2435, 0.1856, 0.2042, 0.2249, 0.2365, 0.2561, 0.2764, 0.2896, 0.3563, 0.3054, 0.4162, 0.3071, 0.4344, 0.3063, 0.466, 0.3027, 0.4809, 0.2942, 0.4627, 0.2333, 0.6767, 0.2238, 0.6864, 0.1404, 0.6189, 0.1393, 0.6176, 0.1421, 0.6095, 0.1416, 0.5918, 0.1421, 0.5924, 0.1906, 0.6218, 0.1416, 0.5918, 0.1421, 0.6095, 0.1393, 0.6176, 0.1345, 0.6116, 0.1384, 0.5883, 0.1384, 0.5883, 0.1345, 0.6116, 0.08158, 0.5461, 0.1015, 0.5469, 0.2504, 0.6311, 0.2413, 0.6058, 0.2473, 0.5965, 0.2699, 0.4833, 0.2813, 0.5143, 0.2383, 0.6294, 0.2439, 0.666, 0.2333, 0.6767, 0.1906, 0.6218, 0.2197, 0.6394, 0.2314, 0.6212, 0.0, 0.0, 0.0, 0.0, 0.0, 0.0, 0.0, 0.0, 0.3071, 0.4344, 0.2809, 0.428, 0.2809, 0.428, 0.3071, 0.4344, 0.0, 0.0, 0.0, 0.0, 0.0, 0.0, 0.0, 0.0, 0.2439, 0.666, 0.2333, 0.6767, 0.2333, 0.6767, 0.2439, 0.666, 0.0, 0.0, 0.0, 0.0, 0.0, 0.0, 0.0, 0.0, 0.2625, 0.6471, 0.2578, 0.6519, 0.2578, 0.6519, 0.2625, 0.6471, 0.1384, 0.5883, 0.1416, 0.5918, 0.1416, 0.5918, 0.1384, 0.5883, 0.0, 0.0, 0.0, 0.0, 0.0, 0.0, 0.0, 0.0, 0.3027, 0.4809, 0.2625, 0.6471, 0.2625, 0.6471, 0.3027, 0.4809, 0.275, 0.4575, 0.2942, 0.4627, 0.2942, 0.4627, 0.275, 0.4575, 0.0, 0.0, 0.0, 0.0, 0.0, 0.0, 0.0, 0.0, 0.2699, 0.4833, 0.275, 0.4575, 0.275, 0.4575, 0.2699, 0.4833, 0.0, 0.0, 0.0, 0.0, 0.0, 0.0, 0.0, 0.0, 0.2197, 0.6394, 0.2314, 0.6212, 0.2314, 0.6212, 0.2197, 0.6394, 0.0, 0.0, 0.0, 0.0, 0.0, 0.0, 0.0, 0.0, 0.2504, 0.6311, 0.2413, 0.6058, 0.2413, 0.6058, 0.2504, 0.6311, 0.0, 0.0, 0.0, 0.0, 0.0, 0.0, 0.0, 0.0, 0.1906, 0.6218, 0.2197, 0.6394, 0.2197, 0.6394, 0.1906, 0.6218, 0.1393, 0.6176, 0.1345, 0.6116, 0.1345, 0.6116, 0.1393, 0.6176, 0.2383, 0.6294, 0.2439, 0.666, 0.2439, 0.666, 0.2383, 0.6294, 0.0, 0.0, 0.0, 0.0, 0.0, 0.0, 0.0, 0.0, 0.2578, 0.6519, 0.2504, 0.6311, 0.2504, 0.6311, 0.2578, 0.6519, 0.08158, 0.5461, 0.1015, 0.5469, 0.1015, 0.5469, 0.08158, 0.5461, 0.0, 0.0, 0.0, 0.0, 0.0, 0.0, 0.0, 0.0, 0.0, 0.0, 0.0, 0.0, 0.0, 0.0, 0.0, 0.0, 0.0, 0.0, 0.0, 0.0, 0.0, 0.0, 0.0, 0.0, 0.0, 0.0, 0.0, 0.0, 0.0, 0.0, 0.0, 0.0, 0.1644, 0.4515, 0.2167, 0.4121, 0.2462, 0.4194, 0.2587, 0.4531, 0.2267, 0.4444, 0.1768, 0.4797, 0.2587, 0.4531, 0.2462, 0.4194, 0.2775, 0.4271, 0.28, 0.4324, 0.275, 0.4575, 0.2942, 0.4627, 0.28, 0.4324, 0.2809, 0.428, 0.3071, 0.4344, 0.3089, 0.455, 0.3063, 0.466, 0.275, 0.4575, 0.28, 0.4324, 0.2942, 0.4627, 0.3063, 0.466, 0.3089, 0.455, 0.3071, 0.4344, 0.3236, 0.4385, 0.333, 0.4074, 0.2878, 0.2976, 0.262, 0.2394, 0.2291, 0.1995, 0.2637, 0.2265, 0.3313, 0.3299, 0.3624, 0.4033, 0.3741, 0.4638, 0.3671, 0.4814, 0.3307, 0.4726, 0.2809, 0.428, 0.28, 0.4324, 0.2775, 0.4271, 0.0, 0.0, 0.0, 0.0, 0.0, 0.0, 0.0, 0.0, 0.275, 0.4575, 0.2587, 0.4531, 0.2587, 0.4531, 0.275, 0.4575, 0.1768, 0.4797, 0.1644, 0.4515, 0.1644, 0.4515, 0.1768, 0.4797, 0.0, 0.0, 0.0, 0.0, 0.0, 0.0, 0.0, 0.0, 0.0, 0.0, 0.0, 0.0, 0.0, 0.0, 0.0, 0.0, 0.0, 0.0, 0.0, 0.0, 0.0, 0.0, 0.0, 0.0, 0.0, 0.0, 0.0, 0.0, 0.0, 0.0, 0.0, 0.0, 0.2462, 0.4194, 0.2775, 0.4271, 0.2775, 0.4271, 0.2462, 0.4194, 0.2942, 0.4627, 0.275, 0.4575, 0.275, 0.4575, 0.2942, 0.4627, 0.0, 0.0, 0.0, 0.0, 0.0, 0.0, 0.0, 0.0, 0.0, 0.0, 0.0, 0.0, 0.0, 0.0, 0.0, 0.0, 0.0, 0.0, 0.0, 0.0, 0.0, 0.0, 0.0, 0.0, 0.0, 0.0, 0.0, 0.0, 0.0, 0.0, 0.0, 0.0, 0.0, 0.0, 0.0, 0.0, 0.0, 0.0, 0.0, 0.0, 0.0, 0.0, 0.0, 0.0, 0.0, 0.0, 0.0, 0.0, 0.0, 0.0, 0.0, 0.0, 0.0, 0.0, 0.0, 0.0, 0.0, 0.0, 0.0, 0.0, 0.0, 0.0, 0.0, 0.0, 0.2383, 0.6294, 0.236, 0.6141, 0.2413, 0.6058, 0.2504, 0.6311, 0.2479, 0.6406, 0.2504, 0.6311, 0.2578, 0.6519, 0.2439, 0.666, 0.2383, 0.6294, 0.2479, 0.6406, 0.2453, 0.6747, 0.2439, 0.666, 0.2578, 0.6519, 0.263, 0.6665, 0.262, 0.6682, 0.236, 0.6141, 0.2296, 0.5731, 0.2413, 0.6058, 0.263, 0.6665, 0.2802, 0.7146, 0.2179, 0.7463, 0.08162, 0.7246, 0.02876, 0.6077, 0.01536, 0.5573, 0.01715, 0.5515, 0.02057, 0.5513, 0.02293, 0.5587, 0.02644, 0.5596, 0.02631, 0.551, 0.03443, 0.5473, 0.03713, 0.5445, 0.0428, 0.5447, 0.1016, 0.6952, 0.2267, 0.7087, 0.2479, 0.6917, 0.2453, 0.6747, 0.262, 0.6682, 0.02293, 0.5587, 0.02644, 0.5596, 0.02644, 0.5596, 0.02293, 0.5587, 0.0, 0.0, 0.0, 0.0, 0.0, 0.0, 0.0, 0.0, 0.02644, 0.5596, 0.02631, 0.551, 0.02631, 0.551, 0.02644, 0.5596, 0.2453, 0.6747, 0.2439, 0.666, 0.2439, 0.666, 0.2453, 0.6747, 0.0, 0.0, 0.0, 0.0, 0.0, 0.0, 0.0, 0.0, 0.2578, 0.6519, 0.263, 0.6665, 0.263, 0.6665, 0.2578, 0.6519, 0.0, 0.0, 0.0, 0.0, 0.0, 0.0, 0.0, 0.0, 0.0, 0.0, 0.0, 0.0, 0.0, 0.0, 0.0, 0.0, 0.0, 0.0, 0.0, 0.0, 0.0, 0.0, 0.0, 0.0, 0.0, 0.0, 0.0, 0.0, 0.0, 0.0, 0.0, 0.0, 0.0, 0.0, 0.0, 0.0, 0.0, 0.0, 0.0, 0.0, 0.01536, 0.5573, 0.01715, 0.5515, 0.01715, 0.5515, 0.01536, 0.5573, 0.2383, 0.6294, 0.236, 0.6141, 0.236, 0.6141, 0.2383, 0.6294, 0.0, 0.0, 0.0, 0.0, 0.0, 0.0, 0.0, 0.0, 0.0, 0.0, 0.0, 0.0, 0.0, 0.0, 0.0, 0.0, 0.2413, 0.6058, 0.2504, 0.6311, 0.2504, 0.6311, 0.2413, 0.6058, 0.03443, 0.5473, 0.03713, 0.5445, 0.03713, 0.5445, 0.03443, 0.5473, 0.0, 0.0, 0.0, 0.0, 0.0, 0.0, 0.0, 0.0, 0.03713, 0.5445, 0.0428, 0.5447, 0.0428, 0.5447, 0.03713, 0.5445, 0.2439, 0.666, 0.2383, 0.6294, 0.2383, 0.6294, 0.2439, 0.666, 0.0, 0.3616, 0.05049, 0.3622, 0.1004, 0.381, 0.1157, 0.3927, 0.1644, 0.4515, 0.1768, 0.4797, 0.1856, 0.5055, 0.1571, 0.534, 0.1427, 0.5484, 0.1332, 0.548, 0.1015, 0.5469, 0.08158, 0.5461, 0.07449, 0.5459, 0.05807, 0.5452, 0.0428, 0.5447, 0.03713, 0.5445, 0.04519, 0.536, 0.05171, 0.5204, 0.05454, 0.5028, 0.05227, 0.4799, 0.04604, 0.4519, 0.03811, 0.4286, 0.02508, 0.4133, 0.01035, 0.4031, 0.0, 0.3997, 0.02508, 0.4133, 0.01035, 0.4031, 0.01035, 0.4031, 0.02508, 0.4133, 0.1427, 0.5484, 0.1332, 0.548, 0.1332, 0.548, 0.1427, 0.5484, 0.0, 0.0, 0.0, 0.0, 0.0, 0.0, 0.0, 0.0, 0.03811, 0.4286, 0.02508, 0.4133, 0.02508, 0.4133, 0.03811, 0.4286, 0.0, 0.0, 0.0, 0.0, 0.0, 0.0, 0.0, 0.0, 0.0, 0.0, 0.0, 0.0, 0.0, 0.0, 0.0, 0.0, 0.0, 0.0, 0.0, 0.0, 0.0, 0.0, 0.0, 0.0, 0.0428, 0.5447, 0.03713, 0.5445, 0.03713, 0.5445, 0.0428, 0.5447, 0.0, 0.0, 0.0, 0.0, 0.0, 0.0, 0.0, 0.0, 0.04604, 0.4519, 0.03811, 0.4286, 0.03811, 0.4286, 0.04604, 0.4519, 0.07449, 0.5459, 0.05807, 0.5452, 0.05807, 0.5452, 0.07449, 0.5459, 0.1015, 0.5469, 0.08158, 0.5461, 0.08158, 0.5461, 0.1015, 0.5469, 0.1004, 0.381, 0.1157, 0.3927, 0.1157, 0.3927, 0.1004, 0.381, 0.05227, 0.4799, 0.04604, 0.4519, 0.04604, 0.4519, 0.05227, 0.4799, 0.0, 0.0, 0.0, 0.0, 0.0, 0.0, 0.0, 0.0, 0.1644, 0.4515, 0.1768, 0.4797, 0.1768, 0.4797, 0.1644, 0.4515, 0.05454, 0.5028, 0.05227, 0.4799, 0.05227, 0.4799, 0.05454, 0.5028, 0.0, 0.0, 0.0, 0.0, 0.0, 0.0, 0.0, 0.0, 0.05171, 0.5204, 0.05454, 0.5028, 0.05454, 0.5028, 0.05171, 0.5204, 0.1571, 0.534, 0.1427, 0.5484, 0.1427, 0.5484, 0.1571, 0.534, 0.04519, 0.536, 0.05171, 0.5204, 0.05171, 0.5204, 0.04519, 0.536, 0.0, 0.0, 0.0, 0.0, 0.0, 0.0, 0.0, 0.0, 0.01035, 0.4031, 0.0, 0.3997, 0.0, 0.3997, 0.01035, 0.4031, 0.03713, 0.5445, 0.04519, 0.536, 0.04519, 0.536, 0.03713, 0.5445, 0.0, 0.3997, 0.01035, 0.4031, 0.02508, 0.4133, 0.03811, 0.4286, 0.04604, 0.4519, 0.05227, 0.4799, 0.05454, 0.5028, 0.05171, 0.5204, 0.04519, 0.536, 0.03713, 0.5445, 0.02119, 0.5439, 0.0, 0.5325, 0.0, 0.4731, 0.0109, 0.4712, 0.0227, 0.4651, 0.03303, 0.4574, 0.03697, 0.4507, 0.02565, 0.4369, 0.01516, 0.4308, 0.007294, 0.4264, 0.0, 0.4262, 0.03713, 0.5445, 0.03443, 0.5473, 0.02631, 0.551, 0.02625, 0.5466, 0.02119, 0.5439, 0.02057, 0.5513, 0.01715, 0.5515, 0.01885, 0.5459, 0.01108, 0.5518, 0.007234, 0.552, 0.009174, 0.5458, 0.02119, 0.5439, 0.0, 0.5325, 0.0, 0.5325, 0.02119, 0.5439, 0.03811, 0.4286, 0.04604, 0.4519, 0.04604, 0.4519, 0.03811, 0.4286, 0.0, 0.0, 0.0, 0.0, 0.0, 0.0, 0.0, 0.0, 0.01715, 0.5515, 0.01885, 0.5459, 0.01885, 0.5459, 0.01715, 0.5515, 0.04604, 0.4519, 0.05227, 0.4799, 0.05227, 0.4799, 0.04604, 0.4519, 0.01885, 0.5459, 0.02057, 0.5513, 0.02057, 0.5513, 0.01885, 0.5459, 0.05227, 0.4799, 0.05454, 0.5028, 0.05454, 0.5028, 0.05227, 0.4799, 0.0, 0.4731, 0.0109, 0.4712, 0.0109, 0.4712, 0.0, 0.4731, 0.05454, 0.5028, 0.05171, 0.5204, 0.05171, 0.5204, 0.05454, 0.5028, 0.0109, 0.4712, 0.0227, 0.4651, 0.0227, 0.4651, 0.0109, 0.4712, 0.02631, 0.551, 0.02625, 0.5466, 0.02625, 0.5466, 0.02631, 0.551, 0.05171, 0.5204, 0.04519, 0.536, 0.04519, 0.536, 0.05171, 0.5204, 0.0227, 0.4651, 0.03303, 0.4574, 0.03303, 0.4574, 0.0227, 0.4651, 0.0, 0.0, 0.0, 0.0, 0.0, 0.0, 0.0, 0.0, 0.02625, 0.5466, 0.02119, 0.5439, 0.02119, 0.5439, 0.02625, 0.5466, 0.04519, 0.536, 0.03713, 0.5445, 0.03713, 0.5445, 0.04519, 0.536, 0.03303, 0.4574, 0.03697, 0.4507, 0.03697, 0.4507, 0.03303, 0.4574, 0.007234, 0.552, 0.009174, 0.5458, 0.009174, 0.5458, 0.007234, 0.552, 0.03713, 0.5445, 0.03443, 0.5473, 0.03443, 0.5473, 0.03713, 0.5445, 0.03697, 0.4507, 0.02565, 0.4369, 0.02565, 0.4369, 0.03697, 0.4507, 0.009174, 0.5458, 0.01108, 0.5518, 0.01108, 0.5518, 0.009174, 0.5458, 0.03443, 0.5473, 0.02631, 0.551, 0.02631, 0.551, 0.03443, 0.5473, 0.02565, 0.4369, 0.01516, 0.4308, 0.01516, 0.4308, 0.02565, 0.4369, 0.02057, 0.5513, 0.01715, 0.5515, 0.01715, 0.5515, 0.02057, 0.5513, 0.01516, 0.4308, 0.007294, 0.4264, 0.007294, 0.4264, 0.01516, 0.4308, 0.007294, 0.4264, 0.0, 0.4262, 0.0, 0.4262, 0.007294, 0.4264, 0.0, 0.5325, 0.02119, 0.5439, 0.01168, 0.5435, 0.0, 0.5431, 0.02119, 0.5439, 0.02625, 0.5466, 0.02631, 0.551, 0.02057, 0.5513, 0.01885, 0.5459, 0.01715, 0.5515, 0.01385, 0.5517, 0.01168, 0.5435, 0.01536, 0.5573, 0.01411, 0.5614, 0.01108, 0.5518, 0.01385, 0.5517, 0.01385, 0.5517, 0.01108, 0.5518, 0.009174, 0.5458, 0.007234, 0.552, 0.0, 0.5524, 0.0, 0.5431, 0.01168, 0.5435, 0.0, 0.5524, 0.007234, 0.552, 0.0, 0.5753, 0.01385, 0.5517, 0.01715, 0.5515, 0.01536, 0.5573, 0.02057, 0.5513, 0.02631, 0.551, 0.02644, 0.5596, 0.02293, 0.5587, 0.02631, 0.551, 0.02644, 0.5596, 0.02644, 0.5596, 0.02631, 0.551, 0.02625, 0.5466, 0.02631, 0.551, 0.02631, 0.551, 0.02625, 0.5466, 0.0, 0.0, 0.0, 0.0, 0.0, 0.0, 0.0, 0.0, 0.02057, 0.5513, 0.01885, 0.5459, 0.01885, 0.5459, 0.02057, 0.5513, 0.02119, 0.5439, 0.02625, 0.5466, 0.02625, 0.5466, 0.02119, 0.5439, 0.0, 0.0, 0.0, 0.0, 0.0, 0.0, 0.0, 0.0, 0.009174, 0.5458, 0.007234, 0.552, 0.007234, 0.552, 0.009174, 0.5458, 0.0, 0.0, 0.0, 0.0, 0.0, 0.0, 0.0, 0.0, 0.01715, 0.5515, 0.01536, 0.5573, 0.01536, 0.5573, 0.01715, 0.5515, 0.0, 0.0, 0.0, 0.0, 0.0, 0.0, 0.0, 0.0, 0.0, 0.4294, 0.001994, 0.4342, 0.003361, 0.4295, 0.004385, 0.4352, 0.007117, 0.4301, 0.006548, 0.4353, 0.007231, 0.4414, 0.009736, 0.4453, 0.008939, 0.4414, 0.009963, 0.4318, 0.01258, 0.4326, 0.01372, 0.4408, 0.01577, 0.4342, 0.01736, 0.4357, 0.01987, 0.4455, 0.02135, 0.4386, 0.02328, 0.441, 0.02704, 0.451, 0.02738, 0.4441, 0.03228, 0.4498, 0.02863, 0.4584, 0.02545, 0.4534, 0.02442, 0.4617, 0.0201, 0.4546, 0.01759, 0.4642, 0.01076, 0.4477, 0.007687, 0.4659, 0.003247, 0.4604, 0.002108, 0.465, 0.0, 0.465, 0.002108, 0.465, 0.0, 0.465, 0.0, 0.465, 0.002108, 0.465, 0.001994, 0.4342, 0.003361, 0.4295, 0.003361, 0.4295, 0.001994, 0.4342, 0.01987, 0.4455, 0.02135, 0.4386, 0.02135, 0.4386, 0.01987, 0.4455, 0.003247, 0.4604, 0.002108, 0.465, 0.002108, 0.465, 0.003247, 0.4604, 0.0, 0.4294, 0.001994, 0.4342, 0.001994, 0.4342, 0.0, 0.4294, 0.01736, 0.4357, 0.01987, 0.4455, 0.01987, 0.4455, 0.01736, 0.4357, 0.007687, 0.4659, 0.003247, 0.4604, 0.003247, 0.4604, 0.007687, 0.4659, 0.01577, 0.4342, 0.01736, 0.4357, 0.01736, 0.4357, 0.01577, 0.4342, 0.01076, 0.4477, 0.007687, 0.4659, 0.007687, 0.4659, 0.01076, 0.4477, 0.01372, 0.4408, 0.01577, 0.4342, 0.01577, 0.4342, 0.01372, 0.4408, 0.01759, 0.4642, 0.01076, 0.4477, 0.01076, 0.4477, 0.01759, 0.4642, 0.01258, 0.4326, 0.01372, 0.4408, 0.01372, 0.4408, 0.01258, 0.4326, 0.0201, 0.4546, 0.01759, 0.4642, 0.01759, 0.4642, 0.0201, 0.4546, 0.009963, 0.4318, 0.01258, 0.4326, 0.01258, 0.4326, 0.009963, 0.4318, 0.02442, 0.4617, 0.0201, 0.4546, 0.0201, 0.4546, 0.02442, 0.4617, 0.008939, 0.4414, 0.009963, 0.4318, 0.009963, 0.4318, 0.008939, 0.4414, 0.02545, 0.4534, 0.02442, 0.4617, 0.02442, 0.4617, 0.02545, 0.4534, 0.009736, 0.4453, 0.008939, 0.4414, 0.008939, 0.4414, 0.009736, 0.4453, 0.02863, 0.4584, 0.02545, 0.4534, 0.02545, 0.4534, 0.02863, 0.4584, 0.007231, 0.4414, 0.009736, 0.4453, 0.009736, 0.4453, 0.007231, 0.4414, 0.03228, 0.4498, 0.02863, 0.4584, 0.02863, 0.4584, 0.03228, 0.4498, 0.006548, 0.4353, 0.007231, 0.4414, 0.007231, 0.4414, 0.006548, 0.4353, 0.02738, 0.4441, 0.03228, 0.4498, 0.03228, 0.4498, 0.02738, 0.4441, 0.007117, 0.4301, 0.006548, 0.4353, 0.006548, 0.4353, 0.007117, 0.4301, 0.02704, 0.451, 0.02738, 0.4441, 0.02738, 0.4441, 0.02704, 0.451, 0.004385, 0.4352, 0.007117, 0.4301, 0.007117, 0.4301, 0.004385, 0.4352, 0.02328, 0.441, 0.02704, 0.451, 0.02704, 0.451, 0.02328, 0.441, 0.0, 0.0, 0.0, 0.0, 0.0, 0.0, 0.0, 0.0, 0.003361, 0.4295, 0.004385, 0.4352, 0.004385, 0.4352, 0.003361, 0.4295, 0.0, 0.4262, 0.007294, 0.4264, 0.01516, 0.4308, 0.02565, 0.4369, 0.03697, 0.4507, 0.03303, 0.4574, 0.0227, 0.4651, 0.0109, 0.4712, 0.0, 0.4731, 0.0, 0.465, 0.002108, 0.465, 0.003247, 0.4604, 0.007687, 0.4659, 0.01076, 0.4477, 0.01759, 0.4642, 0.0201, 0.4546, 0.02442, 0.4617, 0.02545, 0.4534, 0.02863, 0.4584, 0.03228, 0.4498, 0.02738, 0.4441, 0.02704, 0.451, 0.02328, 0.441, 0.02135, 0.4386, 0.01987, 0.4455, 0.01736, 0.4357, 0.01577, 0.4342, 0.01372, 0.4408, 0.01258, 0.4326, 0.009963, 0.4318, 0.008939, 0.4414, 0.009736, 0.4453, 0.007231, 0.4414, 0.006548, 0.4353, 0.007117, 0.4301, 0.004385, 0.4352, 0.003361, 0.4295, 0.001994, 0.4342, 0.0, 0.4294, 0.0, 0.465, 0.002108, 0.465, 0.002108, 0.465, 0.0, 0.465, 0.003361, 0.4295, 0.001994, 0.4342, 0.001994, 0.4342, 0.003361, 0.4295, 0.02135, 0.4386, 0.01987, 0.4455, 0.01987, 0.4455, 0.02135, 0.4386, 0.002108, 0.465, 0.003247, 0.4604, 0.003247, 0.4604, 0.002108, 0.465, 0.001994, 0.4342, 0.0, 0.4294, 0.0, 0.4294, 0.001994, 0.4342, 0.01987, 0.4455, 0.01736, 0.4357, 0.01736, 0.4357, 0.01987, 0.4455, 0.003247, 0.4604, 0.007687, 0.4659, 0.007687, 0.4659, 0.003247, 0.4604, 0.01736, 0.4357, 0.01577, 0.4342, 0.01577, 0.4342, 0.01736, 0.4357, 0.007687, 0.4659, 0.01076, 0.4477, 0.01076, 0.4477, 0.007687, 0.4659, 0.01577, 0.4342, 0.01372, 0.4408, 0.01372, 0.4408, 0.01577, 0.4342, 0.0, 0.0, 0.0, 0.0, 0.0, 0.0, 0.0, 0.0, 0.01076, 0.4477, 0.01759, 0.4642, 0.01759, 0.4642, 0.01076, 0.4477, 0.01372, 0.4408, 0.01258, 0.4326, 0.01258, 0.4326, 0.01372, 0.4408, 0.0109, 0.4712, 0.0, 0.4731, 0.0, 0.4731, 0.0109, 0.4712, 0.01759, 0.4642, 0.0201, 0.4546, 0.0201, 0.4546, 0.01759, 0.4642, 0.01258, 0.4326, 0.009963, 0.4318, 0.009963, 0.4318, 0.01258, 0.4326, 0.0227, 0.4651, 0.0109, 0.4712, 0.0109, 0.4712, 0.0227, 0.4651, 0.0201, 0.4546, 0.02442, 0.4617, 0.02442, 0.4617, 0.0201, 0.4546, 0.009963, 0.4318, 0.008939, 0.4414, 0.008939, 0.4414, 0.009963, 0.4318, 0.03303, 0.4574, 0.0227, 0.4651, 0.0227, 0.4651, 0.03303, 0.4574, 0.02442, 0.4617, 0.02545, 0.4534, 0.02545, 0.4534, 0.02442, 0.4617, 0.008939, 0.4414, 0.009736, 0.4453, 0.009736, 0.4453, 0.008939, 0.4414, 0.03697, 0.4507, 0.03303, 0.4574, 0.03303, 0.4574, 0.03697, 0.4507, 0.02545, 0.4534, 0.02863, 0.4584, 0.02863, 0.4584, 0.02545, 0.4534, 0.009736, 0.4453, 0.007231, 0.4414, 0.007231, 0.4414, 0.009736, 0.4453, 0.02565, 0.4369, 0.03697, 0.4507, 0.03697, 0.4507, 0.02565, 0.4369, 0.02863, 0.4584, 0.03228, 0.4498, 0.03228, 0.4498, 0.02863, 0.4584, 0.007231, 0.4414, 0.006548, 0.4353, 0.006548, 0.4353, 0.007231, 0.4414, 0.01516, 0.4308, 0.02565, 0.4369, 0.02565, 0.4369, 0.01516, 0.4308, 0.03228, 0.4498, 0.02738, 0.4441, 0.02738, 0.4441, 0.03228, 0.4498, 0.006548, 0.4353, 0.007117, 0.4301, 0.007117, 0.4301, 0.006548, 0.4353, 0.007294, 0.4264, 0.01516, 0.4308, 0.01516, 0.4308, 0.007294, 0.4264, 0.02738, 0.4441, 0.02704, 0.451, 0.02704, 0.451, 0.02738, 0.4441, 0.0, 0.0, 0.0, 0.0, 0.0, 0.0, 0.0, 0.0, 0.007117, 0.4301, 0.004385, 0.4352, 0.004385, 0.4352, 0.007117, 0.4301, 0.0, 0.4262, 0.007294, 0.4264, 0.007294, 0.4264, 0.0, 0.4262, 0.02704, 0.451, 0.02328, 0.441, 0.02328, 0.441, 0.02704, 0.451, 0.004385, 0.4352, 0.003361, 0.4295, 0.003361, 0.4295, 0.004385, 0.4352, 0.2333, 0.6767, 0.2439, 0.666, 0.2453, 0.6747, 0.2349, 0.6788, 0.0, 0.0, 0.0, 0.0, 0.0, 0.0, 0.0, 0.0, 0.2333, 0.6767, 0.2439, 0.666, 0.2439, 0.666, 0.2333, 0.6767, 0.2439, 0.666, 0.2453, 0.6747, 0.2453, 0.6747, 0.2439, 0.666, 0.2314, 0.6212, 0.236, 0.6141, 0.2383, 0.6294, 0.0, 0.0, 0.0, 0.0, 0.0, 0.0, 0.0, 0.0, 0.2383, 0.6294, 0.2314, 0.6212, 0.2314, 0.6212, 0.2383, 0.6294])
me_plane_002.materials.append(mat_body)
me_plane_002.materials.append(mat_teeth)
me_plane_002.materials.append(mat_mouth)
me_plane_002.materials.append(mat_crown)
me_plane_002.materials.append(mat_front_arms)
me_plane_002.materials.append(mat_backlegs)
me_plane_002.materials.append(mat_midleg)
me_plane_002.use_remesh_fix_poles = True
me_plane_002.use_remesh_preserve_attributes = False
me_plane_002.use_mirror_vertex_groups = False
me_plane_002.update()
me_icosphere = bpy.data.meshes.new('Icosphere')
me_icosphere.from_pydata([(0.0, 0.0, -1.0), (0.7236, -0.5257, -0.4472), (-0.2764, -0.8506, -0.4472), (-0.8944, 0.0, -0.4472), (-0.2764, 0.8506, -0.4472), (0.7236, 0.5257, -0.4472), (0.2764, -0.8506, 0.4472), (-0.7236, -0.5257, 0.4472), (-0.7236, 0.5257, 0.4472), (0.2764, 0.8506, 0.4472), (0.8944, 0.0, 0.4472), (0.0, 0.0, 1.0), (-0.1625, -0.5, -0.8507), (0.4253, -0.309, -0.8507), (0.2629, -0.809, -0.5257), (0.8506, 0.0, -0.5257), (0.4253, 0.309, -0.8507), (-0.5257, 0.0, -0.8507), (-0.6882, -0.5, -0.5257), (-0.1625, 0.5, -0.8507), (-0.6882, 0.5, -0.5257), (0.2629, 0.809, -0.5257), (0.9511, -0.309, 0.0), (0.9511, 0.309, 0.0), (0.0, -1.0, 0.0), (0.5878, -0.809, 0.0), (-0.9511, -0.309, 0.0), (-0.5878, -0.809, 0.0), (-0.5878, 0.809, 0.0), (-0.9511, 0.309, 0.0), (0.5878, 0.809, 0.0), (0.0, 1.0, 0.0), (0.6882, -0.5, 0.5257), (-0.2629, -0.809, 0.5257), (-0.8506, 0.0, 0.5257), (-0.2629, 0.809, 0.5257), (0.6882, 0.5, 0.5257), (0.1625, -0.5, 0.8507), (0.5257, 0.0, 0.8507), (-0.4253, -0.309, 0.8507), (-0.4253, 0.309, 0.8507), (0.1625, 0.5, 0.8507)], [], [(0, 13, 12), (1, 13, 15), (0, 12, 17), (0, 17, 19), (0, 19, 16), (1, 15, 22), (2, 14, 24), (3, 18, 26), (4, 20, 28), (5, 21, 30), (1, 22, 25), (2, 24, 27), (3, 26, 29), (4, 28, 31), (5, 30, 23), (6, 32, 37), (7, 33, 39), (8, 34, 40), (9, 35, 41), (10, 36, 38), (38, 41, 11), (38, 36, 41), (36, 9, 41), (41, 40, 11), (41, 35, 40), (35, 8, 40), (40, 39, 11), (40, 34, 39), (34, 7, 39), (39, 37, 11), (39, 33, 37), (33, 6, 37), (37, 38, 11), (37, 32, 38), (32, 10, 38), (23, 36, 10), (23, 30, 36), (30, 9, 36), (31, 35, 9), (31, 28, 35), (28, 8, 35), (29, 34, 8), (29, 26, 34), (26, 7, 34), (27, 33, 7), (27, 24, 33), (24, 6, 33), (25, 32, 6), (25, 22, 32), (22, 10, 32), (30, 31, 9), (30, 21, 31), (21, 4, 31), (28, 29, 8), (28, 20, 29), (20, 3, 29), (26, 27, 7), (26, 18, 27), (18, 2, 27), (24, 25, 6), (24, 14, 25), (14, 1, 25), (22, 23, 10), (22, 15, 23), (15, 5, 23), (16, 21, 5), (16, 19, 21), (19, 4, 21), (19, 20, 4), (19, 17, 20), (17, 3, 20), (17, 18, 3), (17, 12, 18), (12, 2, 18), (15, 16, 5), (15, 13, 16), (13, 0, 16), (12, 14, 2), (12, 13, 14), (13, 1, 14)])
_uv = me_icosphere.uv_layers.new(name='UVMap')
_uv.uv.foreach_set('vector', [0.8182, 0.0, 0.7727, 0.07873, 0.8636, 0.07873, 0.7273, 0.1575, 0.6818, 0.07873, 0.6364, 0.1575, 0.09091, 0.0, 0.04545, 0.07873, 0.1364, 0.07873, 0.2727, 0.0, 0.2273, 0.07873, 0.3182, 0.07873, 0.4545, 0.0, 0.4091, 0.07873, 0.5, 0.07873, 0.7273, 0.1575, 0.6364, 0.1575, 0.6818, 0.2362, 0.9091, 0.1575, 0.8182, 0.1575, 0.8636, 0.2362, 0.1818, 0.1575, 0.09091, 0.1575, 0.1364, 0.2362, 0.3636, 0.1575, 0.2727, 0.1575, 0.3182, 0.2362, 0.5455, 0.1575, 0.4545, 0.1575, 0.5, 0.2362, 0.7273, 0.1575, 0.6818, 0.2362, 0.7727, 0.2362, 0.9091, 0.1575, 0.8636, 0.2362, 0.9545, 0.2362, 0.1818, 0.1575, 0.1364, 0.2362, 0.2273, 0.2362, 0.3636, 0.1575, 0.3182, 0.2362, 0.4091, 0.2362, 0.5455, 0.1575, 0.5, 0.2362, 0.5909, 0.2362, 0.8182, 0.3149, 0.7273, 0.3149, 0.7727, 0.3937, 1.0, 0.3149, 0.9091, 0.3149, 0.9545, 0.3937, 0.2727, 0.3149, 0.1818, 0.3149, 0.2273, 0.3937, 0.4545, 0.3149, 0.3636, 0.3149, 0.4091, 0.3937, 0.6364, 0.3149, 0.5455, 0.3149, 0.5909, 0.3937, 0.5909, 0.3937, 0.5, 0.3937, 0.5455, 0.4724, 0.5909, 0.3937, 0.5455, 0.3149, 0.5, 0.3937, 0.5455, 0.3149, 0.4545, 0.3149, 0.5, 0.3937, 0.4091, 0.3937, 0.3182, 0.3937, 0.3636, 0.4724, 0.4091, 0.3937, 0.3636, 0.3149, 0.3182, 0.3937, 0.3636, 0.3149, 0.2727, 0.3149, 0.3182, 0.3937, 0.2273, 0.3937, 0.1364, 0.3937, 0.1818, 0.4724, 0.2273, 0.3937, 0.1818, 0.3149, 0.1364, 0.3937, 0.1818, 0.3149, 0.09091, 0.3149, 0.1364, 0.3937, 0.9545, 0.3937, 0.8636, 0.3937, 0.9091, 0.4724, 0.9545, 0.3937, 0.9091, 0.3149, 0.8636, 0.3937, 0.9091, 0.3149, 0.8182, 0.3149, 0.8636, 0.3937, 0.7727, 0.3937, 0.6818, 0.3937, 0.7273, 0.4724, 0.7727, 0.3937, 0.7273, 0.3149, 0.6818, 0.3937, 0.7273, 0.3149, 0.6364, 0.3149, 0.6818, 0.3937, 0.5909, 0.2362, 0.5455, 0.3149, 0.6364, 0.3149, 0.5909, 0.2362, 0.5, 0.2362, 0.5455, 0.3149, 0.5, 0.2362, 0.4545, 0.3149, 0.5455, 0.3149, 0.4091, 0.2362, 0.3636, 0.3149, 0.4545, 0.3149, 0.4091, 0.2362, 0.3182, 0.2362, 0.3636, 0.3149, 0.3182, 0.2362, 0.2727, 0.3149, 0.3636, 0.3149, 0.2273, 0.2362, 0.1818, 0.3149, 0.2727, 0.3149, 0.2273, 0.2362, 0.1364, 0.2362, 0.1818, 0.3149, 0.1364, 0.2362, 0.09091, 0.3149, 0.1818, 0.3149, 0.9545, 0.2362, 0.9091, 0.3149, 1.0, 0.3149, 0.9545, 0.2362, 0.8636, 0.2362, 0.9091, 0.3149, 0.8636, 0.2362, 0.8182, 0.3149, 0.9091, 0.3149, 0.7727, 0.2362, 0.7273, 0.3149, 0.8182, 0.3149, 0.7727, 0.2362, 0.6818, 0.2362, 0.7273, 0.3149, 0.6818, 0.2362, 0.6364, 0.3149, 0.7273, 0.3149, 0.5, 0.2362, 0.4091, 0.2362, 0.4545, 0.3149, 0.5, 0.2362, 0.4545, 0.1575, 0.4091, 0.2362, 0.4545, 0.1575, 0.3636, 0.1575, 0.4091, 0.2362, 0.3182, 0.2362, 0.2273, 0.2362, 0.2727, 0.3149, 0.3182, 0.2362, 0.2727, 0.1575, 0.2273, 0.2362, 0.2727, 0.1575, 0.1818, 0.1575, 0.2273, 0.2362, 0.1364, 0.2362, 0.04545, 0.2362, 0.09091, 0.3149, 0.1364, 0.2362, 0.09091, 0.1575, 0.04545, 0.2362, 0.09091, 0.1575, 0.0, 0.1575, 0.04545, 0.2362, 0.8636, 0.2362, 0.7727, 0.2362, 0.8182, 0.3149, 0.8636, 0.2362, 0.8182, 0.1575, 0.7727, 0.2362, 0.8182, 0.1575, 0.7273, 0.1575, 0.7727, 0.2362, 0.6818, 0.2362, 0.5909, 0.2362, 0.6364, 0.3149, 0.6818, 0.2362, 0.6364, 0.1575, 0.5909, 0.2362, 0.6364, 0.1575, 0.5455, 0.1575, 0.5909, 0.2362, 0.5, 0.07873, 0.4545, 0.1575, 0.5455, 0.1575, 0.5, 0.07873, 0.4091, 0.07873, 0.4545, 0.1575, 0.4091, 0.07873, 0.3636, 0.1575, 0.4545, 0.1575, 0.3182, 0.07873, 0.2727, 0.1575, 0.3636, 0.1575, 0.3182, 0.07873, 0.2273, 0.07873, 0.2727, 0.1575, 0.2273, 0.07873, 0.1818, 0.1575, 0.2727, 0.1575, 0.1364, 0.07873, 0.09091, 0.1575, 0.1818, 0.1575, 0.1364, 0.07873, 0.04545, 0.07873, 0.09091, 0.1575, 0.04545, 0.07873, 0.0, 0.1575, 0.09091, 0.1575, 0.6364, 0.1575, 0.5909, 0.07873, 0.5455, 0.1575, 0.6364, 0.1575, 0.6818, 0.07873, 0.5909, 0.07873, 0.6818, 0.07873, 0.6364, 0.0, 0.5909, 0.07873, 0.8636, 0.07873, 0.8182, 0.1575, 0.9091, 0.1575, 0.8636, 0.07873, 0.7727, 0.07873, 0.8182, 0.1575, 0.7727, 0.07873, 0.7273, 0.1575, 0.8182, 0.1575])
me_icosphere.materials.append(mat_eyes)
me_icosphere.use_remesh_fix_poles = True
me_icosphere.use_remesh_preserve_attributes = False
me_icosphere.use_mirror_vertex_groups = False
me_icosphere.update()
me_icosphere_001 = bpy.data.meshes.new('Icosphere.001')
me_icosphere_001.from_pydata([(-6.274e-08, 0.0, -1.132), (0.8188, -0.5949, -0.5061), (-0.3128, -0.9626, -0.5061), (-1.012, 0.0, -0.5061), (-0.3128, 0.9626, -0.5061), (0.8188, 0.5949, -0.5061), (0.3128, -0.9626, 0.5061), (-0.8188, -0.5949, 0.5061), (-0.8188, 0.5949, 0.5061), (0.3128, 0.9626, 0.5061), (1.012, 0.0, 0.5061), (-6.274e-08, 0.0, 1.132), (-0.1838, -0.5658, -0.9626), (0.4813, -0.3497, -0.9626), (0.2975, -0.9155, -0.5949), (0.9626, 0.0, -0.5949), (0.4813, 0.3497, -0.9626), (-0.5949, 0.0, -0.9626), (-0.7787, -0.5658, -0.5949), (-0.1838, 0.5658, -0.9626), (-0.7787, 0.5658, -0.5949), (0.2975, 0.9155, -0.5949), (1.076, -0.3497, 1.569e-08), (1.076, 0.3497, 1.569e-08), (-6.274e-08, -1.132, 1.569e-08), (0.6651, -0.9155, 1.569e-08), (-1.076, -0.3497, 1.569e-08), (-0.6651, -0.9155, 1.569e-08), (-0.6651, 0.9155, 1.569e-08), (-1.076, 0.3497, 1.569e-08), (0.6651, 0.9155, 1.569e-08), (-6.274e-08, 1.132, 1.569e-08), (0.7787, -0.5658, 0.5949), (-0.2975, -0.9155, 0.5949), (-0.9626, 0.0, 0.5949), (-0.2975, 0.9155, 0.5949), (0.7787, 0.5658, 0.5949), (0.1838, -0.5658, 0.9626), (0.5949, 0.0, 0.9626), (-0.4813, -0.3497, 0.9626), (-0.4813, 0.3497, 0.9626), (0.1838, 0.5658, 0.9626), (2.145, -2.858, -1.0), (2.869, -3.383, -0.4472), (1.869, -3.708, -0.4472), (1.251, -2.858, -0.4472), (1.869, -2.007, -0.4472), (2.869, -2.332, -0.4472), (2.422, -3.708, 0.4472), (1.422, -3.383, 0.4472), (1.422, -2.332, 0.4472), (2.422, -2.007, 0.4472), (3.04, -2.858, 0.4472), (2.145, -2.858, 1.0), (1.983, -3.358, -0.8507), (2.571, -3.167, -0.8507), (2.408, -3.667, -0.5257), (2.996, -2.858, -0.5257), (2.571, -2.549, -0.8507), (1.619, -2.858, -0.8507), (1.457, -3.358, -0.5257), (1.983, -2.358, -0.8507), (1.457, -2.358, -0.5257), (2.408, -2.049, -0.5257), (3.096, -3.167, 0.0), (3.096, -2.549, 0.0), (2.145, -3.858, 0.0), (2.733, -3.667, 0.0), (1.194, -3.167, 0.0), (1.557, -3.667, 0.0), (1.557, -2.049, 0.0), (1.194, -2.549, 0.0), (2.733, -2.049, 0.0), (2.145, -1.858, 0.0), (2.833, -3.358, 0.5257), (1.882, -3.667, 0.5257), (1.295, -2.858, 0.5257), (1.882, -2.049, 0.5257), (2.833, -2.358, 0.5257), (2.308, -3.358, 0.8507), (2.671, -2.858, 0.8507), (1.72, -3.167, 0.8507), (1.72, -2.549, 0.8507), (2.308, -2.358, 0.8507)], [], [(0, 13, 12), (1, 13, 15), (0, 12, 17), (0, 17, 19), (0, 19, 16), (1, 15, 22), (2, 14, 24), (3, 18, 26), (4, 20, 28), (5, 21, 30), (1, 22, 25), (2, 24, 27), (3, 26, 29), (4, 28, 31), (5, 30, 23), (6, 32, 37), (7, 33, 39), (8, 34, 40), (9, 35, 41), (10, 36, 38), (38, 41, 11), (38, 36, 41), (36, 9, 41), (41, 40, 11), (41, 35, 40), (35, 8, 40), (40, 39, 11), (40, 34, 39), (34, 7, 39), (39, 37, 11), (39, 33, 37), (33, 6, 37), (37, 38, 11), (37, 32, 38), (32, 10, 38), (23, 36, 10), (23, 30, 36), (30, 9, 36), (31, 35, 9), (31, 28, 35), (28, 8, 35), (29, 34, 8), (29, 26, 34), (26, 7, 34), (27, 33, 7), (27, 24, 33), (24, 6, 33), (25, 32, 6), (25, 22, 32), (22, 10, 32), (30, 31, 9), (30, 21, 31), (21, 4, 31), (28, 29, 8), (28, 20, 29), (20, 3, 29), (26, 27, 7), (26, 18, 27), (18, 2, 27), (24, 25, 6), (24, 14, 25), (14, 1, 25), (22, 23, 10), (22, 15, 23), (15, 5, 23), (16, 21, 5), (16, 19, 21), (19, 4, 21), (19, 20, 4), (19, 17, 20), (17, 3, 20), (17, 18, 3), (17, 12, 18), (12, 2, 18), (15, 16, 5), (15, 13, 16), (13, 0, 16), (12, 14, 2), (12, 13, 14), (13, 1, 14), (42, 55, 54), (43, 55, 57), (42, 54, 59), (42, 59, 61), (42, 61, 58), (43, 57, 64), (44, 56, 66), (45, 60, 68), (46, 62, 70), (47, 63, 72), (43, 64, 67), (44, 66, 69), (45, 68, 71), (46, 70, 73), (47, 72, 65), (48, 74, 79), (49, 75, 81), (50, 76, 82), (51, 77, 83), (52, 78, 80), (80, 83, 53), (80, 78, 83), (78, 51, 83), (83, 82, 53), (83, 77, 82), (77, 50, 82), (82, 81, 53), (82, 76, 81), (76, 49, 81), (81, 79, 53), (81, 75, 79), (75, 48, 79), (79, 80, 53), (79, 74, 80), (74, 52, 80), (65, 78, 52), (65, 72, 78), (72, 51, 78), (73, 77, 51), (73, 70, 77), (70, 50, 77), (71, 76, 50), (71, 68, 76), (68, 49, 76), (69, 75, 49), (69, 66, 75), (66, 48, 75), (67, 74, 48), (67, 64, 74), (64, 52, 74), (72, 73, 51), (72, 63, 73), (63, 46, 73), (70, 71, 50), (70, 62, 71), (62, 45, 71), (68, 69, 49), (68, 60, 69), (60, 44, 69), (66, 67, 48), (66, 56, 67), (56, 43, 67), (64, 65, 52), (64, 57, 65), (57, 47, 65), (58, 63, 47), (58, 61, 63), (61, 46, 63), (61, 62, 46), (61, 59, 62), (59, 45, 62), (59, 60, 45), (59, 54, 60), (54, 44, 60), (57, 58, 47), (57, 55, 58), (55, 42, 58), (54, 56, 44), (54, 55, 56), (55, 43, 56)])
_uv = me_icosphere_001.uv_layers.new(name='UVMap')
_uv.uv.foreach_set('vector', [0.8182, 0.0, 0.7727, 0.07873, 0.8636, 0.07873, 0.7273, 0.1575, 0.6818, 0.07873, 0.6364, 0.1575, 0.09091, 0.0, 0.04545, 0.07873, 0.1364, 0.07873, 0.2727, 0.0, 0.2273, 0.07873, 0.3182, 0.07873, 0.4545, 0.0, 0.4091, 0.07873, 0.5, 0.07873, 0.7273, 0.1575, 0.6364, 0.1575, 0.6818, 0.2362, 0.9091, 0.1575, 0.8182, 0.1575, 0.8636, 0.2362, 0.1818, 0.1575, 0.09091, 0.1575, 0.1364, 0.2362, 0.3636, 0.1575, 0.2727, 0.1575, 0.3182, 0.2362, 0.5455, 0.1575, 0.4545, 0.1575, 0.5, 0.2362, 0.7273, 0.1575, 0.6818, 0.2362, 0.7727, 0.2362, 0.9091, 0.1575, 0.8636, 0.2362, 0.9545, 0.2362, 0.1818, 0.1575, 0.1364, 0.2362, 0.2273, 0.2362, 0.3636, 0.1575, 0.3182, 0.2362, 0.4091, 0.2362, 0.5455, 0.1575, 0.5, 0.2362, 0.5909, 0.2362, 0.8182, 0.3149, 0.7273, 0.3149, 0.7727, 0.3937, 1.0, 0.3149, 0.9091, 0.3149, 0.9545, 0.3937, 0.2727, 0.3149, 0.1818, 0.3149, 0.2273, 0.3937, 0.4545, 0.3149, 0.3636, 0.3149, 0.4091, 0.3937, 0.6364, 0.3149, 0.5455, 0.3149, 0.5909, 0.3937, 0.5909, 0.3937, 0.5, 0.3937, 0.5455, 0.4724, 0.5909, 0.3937, 0.5455, 0.3149, 0.5, 0.3937, 0.5455, 0.3149, 0.4545, 0.3149, 0.5, 0.3937, 0.4091, 0.3937, 0.3182, 0.3937, 0.3636, 0.4724, 0.4091, 0.3937, 0.3636, 0.3149, 0.3182, 0.3937, 0.3636, 0.3149, 0.2727, 0.3149, 0.3182, 0.3937, 0.2273, 0.3937, 0.1364, 0.3937, 0.1818, 0.4724, 0.2273, 0.3937, 0.1818, 0.3149, 0.1364, 0.3937, 0.1818, 0.3149, 0.09091, 0.3149, 0.1364, 0.3937, 0.9545, 0.3937, 0.8636, 0.3937, 0.9091, 0.4724, 0.9545, 0.3937, 0.9091, 0.3149, 0.8636, 0.3937, 0.9091, 0.3149, 0.8182, 0.3149, 0.8636, 0.3937, 0.7727, 0.3937, 0.6818, 0.3937, 0.7273, 0.4724, 0.7727, 0.3937, 0.7273, 0.3149, 0.6818, 0.3937, 0.7273, 0.3149, 0.6364, 0.3149, 0.6818, 0.3937, 0.5909, 0.2362, 0.5455, 0.3149, 0.6364, 0.3149, 0.5909, 0.2362, 0.5, 0.2362, 0.5455, 0.3149, 0.5, 0.2362, 0.4545, 0.3149, 0.5455, 0.3149, 0.4091, 0.2362, 0.3636, 0.3149, 0.4545, 0.3149, 0.4091, 0.2362, 0.3182, 0.2362, 0.3636, 0.3149, 0.3182, 0.2362, 0.2727, 0.3149, 0.3636, 0.3149, 0.2273, 0.2362, 0.1818, 0.3149, 0.2727, 0.3149, 0.2273, 0.2362, 0.1364, 0.2362, 0.1818, 0.3149, 0.1364, 0.2362, 0.09091, 0.3149, 0.1818, 0.3149, 0.9545, 0.2362, 0.9091, 0.3149, 1.0, 0.3149, 0.9545, 0.2362, 0.8636, 0.2362, 0.9091, 0.3149, 0.8636, 0.2362, 0.8182, 0.3149, 0.9091, 0.3149, 0.7727, 0.2362, 0.7273, 0.3149, 0.8182, 0.3149, 0.7727, 0.2362, 0.6818, 0.2362, 0.7273, 0.3149, 0.6818, 0.2362, 0.6364, 0.3149, 0.7273, 0.3149, 0.5, 0.2362, 0.4091, 0.2362, 0.4545, 0.3149, 0.5, 0.2362, 0.4545, 0.1575, 0.4091, 0.2362, 0.4545, 0.1575, 0.3636, 0.1575, 0.4091, 0.2362, 0.3182, 0.2362, 0.2273, 0.2362, 0.2727, 0.3149, 0.3182, 0.2362, 0.2727, 0.1575, 0.2273, 0.2362, 0.2727, 0.1575, 0.1818, 0.1575, 0.2273, 0.2362, 0.1364, 0.2362, 0.04545, 0.2362, 0.09091, 0.3149, 0.1364, 0.2362, 0.09091, 0.1575, 0.04545, 0.2362, 0.09091, 0.1575, 0.0, 0.1575, 0.04545, 0.2362, 0.8636, 0.2362, 0.7727, 0.2362, 0.8182, 0.3149, 0.8636, 0.2362, 0.8182, 0.1575, 0.7727, 0.2362, 0.8182, 0.1575, 0.7273, 0.1575, 0.7727, 0.2362, 0.6818, 0.2362, 0.5909, 0.2362, 0.6364, 0.3149, 0.6818, 0.2362, 0.6364, 0.1575, 0.5909, 0.2362, 0.6364, 0.1575, 0.5455, 0.1575, 0.5909, 0.2362, 0.5, 0.07873, 0.4545, 0.1575, 0.5455, 0.1575, 0.5, 0.07873, 0.4091, 0.07873, 0.4545, 0.1575, 0.4091, 0.07873, 0.3636, 0.1575, 0.4545, 0.1575, 0.3182, 0.07873, 0.2727, 0.1575, 0.3636, 0.1575, 0.3182, 0.07873, 0.2273, 0.07873, 0.2727, 0.1575, 0.2273, 0.07873, 0.1818, 0.1575, 0.2727, 0.1575, 0.1364, 0.07873, 0.09091, 0.1575, 0.1818, 0.1575, 0.1364, 0.07873, 0.04545, 0.07873, 0.09091, 0.1575, 0.04545, 0.07873, 0.0, 0.1575, 0.09091, 0.1575, 0.6364, 0.1575, 0.5909, 0.07873, 0.5455, 0.1575, 0.6364, 0.1575, 0.6818, 0.07873, 0.5909, 0.07873, 0.6818, 0.07873, 0.6364, 0.0, 0.5909, 0.07873, 0.8636, 0.07873, 0.8182, 0.1575, 0.9091, 0.1575, 0.8636, 0.07873, 0.7727, 0.07873, 0.8182, 0.1575, 0.7727, 0.07873, 0.7273, 0.1575, 0.8182, 0.1575, 0.8182, 0.0, 0.7727, 0.07873, 0.8636, 0.07873, 0.7273, 0.1575, 0.6818, 0.07873, 0.6364, 0.1575, 0.09091, 0.0, 0.04545, 0.07873, 0.1364, 0.07873, 0.2727, 0.0, 0.2273, 0.07873, 0.3182, 0.07873, 0.4545, 0.0, 0.4091, 0.07873, 0.5, 0.07873, 0.7273, 0.1575, 0.6364, 0.1575, 0.6818, 0.2362, 0.9091, 0.1575, 0.8182, 0.1575, 0.8636, 0.2362, 0.1818, 0.1575, 0.09091, 0.1575, 0.1364, 0.2362, 0.3636, 0.1575, 0.2727, 0.1575, 0.3182, 0.2362, 0.5455, 0.1575, 0.4545, 0.1575, 0.5, 0.2362, 0.7273, 0.1575, 0.6818, 0.2362, 0.7727, 0.2362, 0.9091, 0.1575, 0.8636, 0.2362, 0.9545, 0.2362, 0.1818, 0.1575, 0.1364, 0.2362, 0.2273, 0.2362, 0.3636, 0.1575, 0.3182, 0.2362, 0.4091, 0.2362, 0.5455, 0.1575, 0.5, 0.2362, 0.5909, 0.2362, 0.8182, 0.3149, 0.7273, 0.3149, 0.7727, 0.3937, 1.0, 0.3149, 0.9091, 0.3149, 0.9545, 0.3937, 0.2727, 0.3149, 0.1818, 0.3149, 0.2273, 0.3937, 0.4545, 0.3149, 0.3636, 0.3149, 0.4091, 0.3937, 0.6364, 0.3149, 0.5455, 0.3149, 0.5909, 0.3937, 0.5909, 0.3937, 0.5, 0.3937, 0.5455, 0.4724, 0.5909, 0.3937, 0.5455, 0.3149, 0.5, 0.3937, 0.5455, 0.3149, 0.4545, 0.3149, 0.5, 0.3937, 0.4091, 0.3937, 0.3182, 0.3937, 0.3636, 0.4724, 0.4091, 0.3937, 0.3636, 0.3149, 0.3182, 0.3937, 0.3636, 0.3149, 0.2727, 0.3149, 0.3182, 0.3937, 0.2273, 0.3937, 0.1364, 0.3937, 0.1818, 0.4724, 0.2273, 0.3937, 0.1818, 0.3149, 0.1364, 0.3937, 0.1818, 0.3149, 0.09091, 0.3149, 0.1364, 0.3937, 0.9545, 0.3937, 0.8636, 0.3937, 0.9091, 0.4724, 0.9545, 0.3937, 0.9091, 0.3149, 0.8636, 0.3937, 0.9091, 0.3149, 0.8182, 0.3149, 0.8636, 0.3937, 0.7727, 0.3937, 0.6818, 0.3937, 0.7273, 0.4724, 0.7727, 0.3937, 0.7273, 0.3149, 0.6818, 0.3937, 0.7273, 0.3149, 0.6364, 0.3149, 0.6818, 0.3937, 0.5909, 0.2362, 0.5455, 0.3149, 0.6364, 0.3149, 0.5909, 0.2362, 0.5, 0.2362, 0.5455, 0.3149, 0.5, 0.2362, 0.4545, 0.3149, 0.5455, 0.3149, 0.4091, 0.2362, 0.3636, 0.3149, 0.4545, 0.3149, 0.4091, 0.2362, 0.3182, 0.2362, 0.3636, 0.3149, 0.3182, 0.2362, 0.2727, 0.3149, 0.3636, 0.3149, 0.2273, 0.2362, 0.1818, 0.3149, 0.2727, 0.3149, 0.2273, 0.2362, 0.1364, 0.2362, 0.1818, 0.3149, 0.1364, 0.2362, 0.09091, 0.3149, 0.1818, 0.3149, 0.9545, 0.2362, 0.9091, 0.3149, 1.0, 0.3149, 0.9545, 0.2362, 0.8636, 0.2362, 0.9091, 0.3149, 0.8636, 0.2362, 0.8182, 0.3149, 0.9091, 0.3149, 0.7727, 0.2362, 0.7273, 0.3149, 0.8182, 0.3149, 0.7727, 0.2362, 0.6818, 0.2362, 0.7273, 0.3149, 0.6818, 0.2362, 0.6364, 0.3149, 0.7273, 0.3149, 0.5, 0.2362, 0.4091, 0.2362, 0.4545, 0.3149, 0.5, 0.2362, 0.4545, 0.1575, 0.4091, 0.2362, 0.4545, 0.1575, 0.3636, 0.1575, 0.4091, 0.2362, 0.3182, 0.2362, 0.2273, 0.2362, 0.2727, 0.3149, 0.3182, 0.2362, 0.2727, 0.1575, 0.2273, 0.2362, 0.2727, 0.1575, 0.1818, 0.1575, 0.2273, 0.2362, 0.1364, 0.2362, 0.04545, 0.2362, 0.09091, 0.3149, 0.1364, 0.2362, 0.09091, 0.1575, 0.04545, 0.2362, 0.09091, 0.1575, 0.0, 0.1575, 0.04545, 0.2362, 0.8636, 0.2362, 0.7727, 0.2362, 0.8182, 0.3149, 0.8636, 0.2362, 0.8182, 0.1575, 0.7727, 0.2362, 0.8182, 0.1575, 0.7273, 0.1575, 0.7727, 0.2362, 0.6818, 0.2362, 0.5909, 0.2362, 0.6364, 0.3149, 0.6818, 0.2362, 0.6364, 0.1575, 0.5909, 0.2362, 0.6364, 0.1575, 0.5455, 0.1575, 0.5909, 0.2362, 0.5, 0.07873, 0.4545, 0.1575, 0.5455, 0.1575, 0.5, 0.07873, 0.4091, 0.07873, 0.4545, 0.1575, 0.4091, 0.07873, 0.3636, 0.1575, 0.4545, 0.1575, 0.3182, 0.07873, 0.2727, 0.1575, 0.3636, 0.1575, 0.3182, 0.07873, 0.2273, 0.07873, 0.2727, 0.1575, 0.2273, 0.07873, 0.1818, 0.1575, 0.2727, 0.1575, 0.1364, 0.07873, 0.09091, 0.1575, 0.1818, 0.1575, 0.1364, 0.07873, 0.04545, 0.07873, 0.09091, 0.1575, 0.04545, 0.07873, 0.0, 0.1575, 0.09091, 0.1575, 0.6364, 0.1575, 0.5909, 0.07873, 0.5455, 0.1575, 0.6364, 0.1575, 0.6818, 0.07873, 0.5909, 0.07873, 0.6818, 0.07873, 0.6364, 0.0, 0.5909, 0.07873, 0.8636, 0.07873, 0.8182, 0.1575, 0.9091, 0.1575, 0.8636, 0.07873, 0.7727, 0.07873, 0.8182, 0.1575, 0.7727, 0.07873, 0.7273, 0.1575, 0.8182, 0.1575])
me_icosphere_001.materials.append(mat_eyes)
me_icosphere_001.use_remesh_fix_poles = True
me_icosphere_001.use_remesh_preserve_attributes = False
me_icosphere_001.use_mirror_vertex_groups = False
me_icosphere_001.update()
me_circle_001 = bpy.data.meshes.new('Circle.001')
me_circle_001.from_pydata([(0.0, 1.0, 0.0), (-0.1951, 0.9808, 0.0), (-0.3827, 0.9239, 0.0), (-0.5556, 0.8315, 0.0), (-0.7071, 0.7071, 0.0), (-0.8315, 0.5556, 0.0), (-0.9239, 0.3827, 0.0), (-0.9808, 0.1951, 0.0), (-1.0, 7.55e-08, 0.0), (-0.9808, -0.1951, 0.0), (-0.9239, -0.3827, 0.0), (-0.8315, -0.5556, 0.0), (-0.7071, -0.7071, 0.0), (-0.5556, -0.8315, 0.0), (-0.3827, -0.9239, 0.0), (-0.1951, -0.9808, 0.0), (3.258e-07, -1.0, 0.0), (0.1951, -0.9808, 0.0), (0.3827, -0.9239, 0.0), (0.5556, -0.8315, 0.0), (0.7071, -0.7071, 0.0), (0.8315, -0.5556, 0.0), (0.9239, -0.3827, 0.0), (0.9808, -0.1951, 0.0), (1.0, 9.656e-07, 0.0), (0.9808, 0.1951, 0.0), (0.9239, 0.3827, 0.0), (0.8315, 0.5556, 0.0), (0.7071, 0.7071, 0.0), (0.5556, 0.8315, 0.0), (0.3827, 0.9239, 0.0), (0.1951, 0.9808, 0.0), (-0.1784, 0.8969, 0.0), (3.264e-08, 0.9145, 0.0), (-0.35, 0.8449, 0.0), (-0.5081, 0.7604, 0.0), (-0.6467, 0.6467, 0.0), (-0.7604, 0.5081, 0.0), (-0.8449, 0.35, 0.0), (-0.8969, 0.1784, 0.0), (-0.9145, 6.238e-08, 0.0), (-0.8969, -0.1784, 0.0), (-0.8449, -0.35, 0.0), (-0.7604, -0.5081, 0.0), (-0.6467, -0.6467, 0.0), (-0.5081, -0.7604, 0.0), (-0.35, -0.8449, 0.0), (-0.1784, -0.8969, 0.0), (2.996e-07, -0.9145, 0.0), (0.1784, -0.8969, 0.0), (0.35, -0.8449, 0.0), (0.5081, -0.7604, 0.0), (0.6467, -0.6467, 0.0), (0.7604, -0.5081, 0.0), (0.8449, -0.35, 0.0), (0.8969, -0.1784, 0.0), (0.9145, 8.875e-07, 0.0), (0.8969, 0.1784, 0.0), (0.8449, 0.35, 0.0), (0.7604, 0.5081, 0.0), (0.6467, 0.6467, 0.0), (0.5081, 0.7604, 0.0), (0.35, 0.8449, 0.0), (0.1784, 0.8969, 0.0), (-0.1784, 0.8969, 0.06214), (3.264e-08, 0.9145, 0.06214), (-0.35, 0.8449, 0.06214), (-0.5081, 0.7604, 0.06214), (-0.6467, 0.6467, 0.06214), (-0.7604, 0.5081, 0.06214), (-0.8449, 0.35, 0.06214), (-0.8969, 0.1784, 0.06214), (-0.9145, 6.238e-08, 0.06214), (-0.8969, -0.1784, 0.06214), (-0.8449, -0.35, 0.06214), (-0.7604, -0.5081, 0.06214), (-0.6467, -0.6467, 0.06214), (-0.5081, -0.7604, 0.06214), (-0.35, -0.8449, 0.06214), (-0.1784, -0.8969, 0.06214), (2.996e-07, -0.9145, 0.06214), (0.1784, -0.8969, 0.06214), (0.35, -0.8449, 0.06214), (0.5081, -0.7604, 0.06214), (0.6467, -0.6467, 0.06214), (0.7604, -0.5081, 0.06214), (0.8449, -0.35, 0.06214), (0.8969, -0.1784, 0.06214), (0.9145, 8.875e-07, 0.06214), (0.8969, 0.1784, 0.06214), (0.8449, 0.35, 0.06214), (0.7604, 0.5081, 0.06214), (0.6467, 0.6467, 0.06214), (0.5081, 0.7604, 0.06214), (0.35, 0.8449, 0.06214), (0.1784, 0.8969, 0.06214), (-0.1951, 0.9808, 0.06214), (0.0, 1.0, 0.06214), (-0.3827, 0.9239, 0.06214), (-0.5556, 0.8315, 0.06214), (-0.7071, 0.7071, 0.06214), (-0.8315, 0.5556, 0.06214), (-0.9239, 0.3827, 0.06214), (-0.9808, 0.1951, 0.06214), (-1.0, 7.55e-08, 0.06214), (-0.9808, -0.1951, 0.06214), (-0.9239, -0.3827, 0.06214), (-0.8315, -0.5556, 0.06214), (-0.7071, -0.7071, 0.06214), (-0.5556, -0.8315, 0.06214), (-0.3827, -0.9239, 0.06214), (-0.1951, -0.9808, 0.06214), (3.258e-07, -1.0, 0.06214), (0.1951, -0.9808, 0.06214), (0.3827, -0.9239, 0.06214), (0.5556, -0.8315, 0.06214), (0.7071, -0.7071, 0.06214), (0.8315, -0.5556, 0.06214), (0.9239, -0.3827, 0.06214), (0.9808, -0.1951, 0.06214), (1.0, 9.656e-07, 0.06214), (0.9808, 0.1951, 0.06214), (0.9239, 0.3827, 0.06214), (0.8315, 0.5556, 0.06214), (0.7071, 0.7071, 0.06214), (0.5556, 0.8315, 0.06214), (0.3827, 0.9239, 0.06214), (0.1951, 0.9808, 0.06214)], [], [(32, 1, 0, 33), (34, 2, 1, 32), (35, 3, 2, 34), (36, 4, 3, 35), (37, 5, 4, 36), (38, 6, 5, 37), (39, 7, 6, 38), (40, 8, 7, 39), (41, 9, 8, 40), (42, 10, 9, 41), (43, 11, 10, 42), (44, 12, 11, 43), (45, 13, 12, 44), (46, 14, 13, 45), (47, 15, 14, 46), (48, 16, 15, 47), (49, 17, 16, 48), (50, 18, 17, 49), (51, 19, 18, 50), (52, 20, 19, 51), (53, 21, 20, 52), (54, 22, 21, 53), (55, 23, 22, 54), (56, 24, 23, 55), (57, 25, 24, 56), (58, 26, 25, 57), (59, 27, 26, 58), (60, 28, 27, 59), (61, 29, 28, 60), (62, 30, 29, 61), (63, 31, 30, 62), (33, 0, 31, 63), (64, 65, 97, 96), (66, 64, 96, 98), (67, 66, 98, 99), (68, 67, 99, 100), (69, 68, 100, 101), (70, 69, 101, 102), (71, 70, 102, 103), (72, 71, 103, 104), (73, 72, 104, 105), (74, 73, 105, 106), (75, 74, 106, 107), (76, 75, 107, 108), (77, 76, 108, 109), (78, 77, 109, 110), (79, 78, 110, 111), (80, 79, 111, 112), (81, 80, 112, 113), (82, 81, 113, 114), (83, 82, 114, 115), (84, 83, 115, 116), (85, 84, 116, 117), (86, 85, 117, 118), (87, 86, 118, 119), (88, 87, 119, 120), (89, 88, 120, 121), (90, 89, 121, 122), (91, 90, 122, 123), (92, 91, 123, 124), (93, 92, 124, 125), (94, 93, 125, 126), (95, 94, 126, 127), (65, 95, 127, 97), (26, 27, 123, 122), (0, 1, 96, 97), (39, 38, 70, 71), (27, 28, 124, 123), (1, 2, 98, 96), (40, 39, 71, 72), (28, 29, 125, 124), (2, 3, 99, 98), (41, 40, 72, 73), (29, 30, 126, 125), (3, 4, 100, 99), (42, 41, 73, 74), (30, 31, 127, 126), (4, 5, 101, 100), (43, 42, 74, 75), (31, 0, 97, 127), (5, 6, 102, 101), (44, 43, 75, 76), (6, 7, 103, 102), (45, 44, 76, 77), (7, 8, 104, 103), (46, 45, 77, 78), (8, 9, 105, 104), (47, 46, 78, 79), (9, 10, 106, 105), (48, 47, 79, 80), (10, 11, 107, 106), (49, 48, 80, 81), (11, 12, 108, 107), (50, 49, 81, 82), (12, 13, 109, 108), (51, 50, 82, 83), (13, 14, 110, 109), (52, 51, 83, 84), (14, 15, 111, 110), (53, 52, 84, 85), (15, 16, 112, 111), (54, 53, 85, 86), (16, 17, 113, 112), (55, 54, 86, 87), (17, 18, 114, 113), (56, 55, 87, 88), (18, 19, 115, 114), (57, 56, 88, 89), (19, 20, 116, 115), (58, 57, 89, 90), (20, 21, 117, 116), (59, 58, 90, 91), (32, 33, 65, 64), (21, 22, 118, 117), (60, 59, 91, 92), (34, 32, 64, 66), (22, 23, 119, 118), (61, 60, 92, 93), (35, 34, 66, 67), (23, 24, 120, 119), (62, 61, 93, 94), (36, 35, 67, 68), (24, 25, 121, 120), (63, 62, 94, 95), (37, 36, 68, 69), (25, 26, 122, 121), (33, 63, 95, 65), (38, 37, 69, 70)])
_uv = me_circle_001.uv_layers.new(name='UVMap')
_uv.uv.foreach_set('vector', [0.4108, 0.9485, 0.4025, 0.9904, 0.5, 1.0, 0.5, 0.9573, 0.325, 0.9225, 0.3087, 0.9619, 0.4025, 0.9904, 0.4108, 0.9485, 0.246, 0.8802, 0.2222, 0.9157, 0.3087, 0.9619, 0.325, 0.9225, 0.1767, 0.8233, 0.1464, 0.8536, 0.2222, 0.9157, 0.246, 0.8802, 0.1198, 0.754, 0.08427, 0.7778, 0.1464, 0.8536, 0.1767, 0.8233, 0.07755, 0.675, 0.03806, 0.6913, 0.08427, 0.7778, 0.1198, 0.754, 0.05153, 0.5892, 0.009607, 0.5975, 0.03806, 0.6913, 0.07755, 0.675, 0.04274, 0.5, 0.0, 0.5, 0.009607, 0.5975, 0.05153, 0.5892, 0.05153, 0.4108, 0.009607, 0.4025, 0.0, 0.5, 0.04274, 0.5, 0.07755, 0.325, 0.03806, 0.3087, 0.009607, 0.4025, 0.05153, 0.4108, 0.1198, 0.246, 0.08427, 0.2222, 0.03806, 0.3087, 0.07755, 0.325, 0.1767, 0.1767, 0.1464, 0.1464, 0.08427, 0.2222, 0.1198, 0.246, 0.246, 0.1198, 0.2222, 0.08427, 0.1464, 0.1464, 0.1767, 0.1767, 0.325, 0.07755, 0.3087, 0.03806, 0.2222, 0.08427, 0.246, 0.1198, 0.4108, 0.05153, 0.4025, 0.009607, 0.3087, 0.03806, 0.325, 0.07755, 0.5, 0.04274, 0.5, 0.0, 0.4025, 0.009607, 0.4108, 0.05153, 0.5892, 0.05153, 0.5975, 0.009607, 0.5, 0.0, 0.5, 0.04274, 0.675, 0.07755, 0.6913, 0.03806, 0.5975, 0.009607, 0.5892, 0.05153, 0.754, 0.1198, 0.7778, 0.08427, 0.6913, 0.03806, 0.675, 0.07755, 0.8233, 0.1767, 0.8536, 0.1464, 0.7778, 0.08427, 0.754, 0.1198, 0.8802, 0.246, 0.9157, 0.2222, 0.8536, 0.1464, 0.8233, 0.1767, 0.9225, 0.325, 0.9619, 0.3087, 0.9157, 0.2222, 0.8802, 0.246, 0.9485, 0.4108, 0.9904, 0.4025, 0.9619, 0.3087, 0.9225, 0.325, 0.9573, 0.5, 1.0, 0.5, 0.9904, 0.4025, 0.9485, 0.4108, 0.9485, 0.5892, 0.9904, 0.5975, 1.0, 0.5, 0.9573, 0.5, 0.9225, 0.675, 0.9619, 0.6913, 0.9904, 0.5975, 0.9485, 0.5892, 0.8802, 0.754, 0.9157, 0.7778, 0.9619, 0.6913, 0.9225, 0.675, 0.8233, 0.8233, 0.8536, 0.8536, 0.9157, 0.7778, 0.8802, 0.754, 0.754, 0.8802, 0.7778, 0.9157, 0.8536, 0.8536, 0.8233, 0.8233, 0.675, 0.9225, 0.6913, 0.9619, 0.7778, 0.9157, 0.754, 0.8802, 0.5892, 0.9485, 0.5975, 0.9904, 0.6913, 0.9619, 0.675, 0.9225, 0.5, 0.9573, 0.5, 1.0, 0.5975, 0.9904, 0.5892, 0.9485, 0.4108, 0.9485, 0.5, 0.9573, 0.5, 1.0, 0.4025, 0.9904, 0.325, 0.9225, 0.4108, 0.9485, 0.4025, 0.9904, 0.3087, 0.9619, 0.246, 0.8802, 0.325, 0.9225, 0.3087, 0.9619, 0.2222, 0.9157, 0.1767, 0.8233, 0.246, 0.8802, 0.2222, 0.9157, 0.1464, 0.8536, 0.1198, 0.754, 0.1767, 0.8233, 0.1464, 0.8536, 0.08427, 0.7778, 0.07755, 0.675, 0.1198, 0.754, 0.08427, 0.7778, 0.03806, 0.6913, 0.05153, 0.5892, 0.07755, 0.675, 0.03806, 0.6913, 0.009607, 0.5975, 0.04274, 0.5, 0.05153, 0.5892, 0.009607, 0.5975, 0.0, 0.5, 0.05153, 0.4108, 0.04274, 0.5, 0.0, 0.5, 0.009607, 0.4025, 0.07755, 0.325, 0.05153, 0.4108, 0.009607, 0.4025, 0.03806, 0.3087, 0.1198, 0.246, 0.07755, 0.325, 0.03806, 0.3087, 0.08427, 0.2222, 0.1767, 0.1767, 0.1198, 0.246, 0.08427, 0.2222, 0.1464, 0.1464, 0.246, 0.1198, 0.1767, 0.1767, 0.1464, 0.1464, 0.2222, 0.08427, 0.325, 0.07755, 0.246, 0.1198, 0.2222, 0.08427, 0.3087, 0.03806, 0.4108, 0.05153, 0.325, 0.07755, 0.3087, 0.03806, 0.4025, 0.009607, 0.5, 0.04274, 0.4108, 0.05153, 0.4025, 0.009607, 0.5, 0.0, 0.5892, 0.05153, 0.5, 0.04274, 0.5, 0.0, 0.5975, 0.009607, 0.675, 0.07755, 0.5892, 0.05153, 0.5975, 0.009607, 0.6913, 0.03806, 0.754, 0.1198, 0.675, 0.07755, 0.6913, 0.03806, 0.7778, 0.08427, 0.8233, 0.1767, 0.754, 0.1198, 0.7778, 0.08427, 0.8536, 0.1464, 0.8802, 0.246, 0.8233, 0.1767, 0.8536, 0.1464, 0.9157, 0.2222, 0.9225, 0.325, 0.8802, 0.246, 0.9157, 0.2222, 0.9619, 0.3087, 0.9485, 0.4108, 0.9225, 0.325, 0.9619, 0.3087, 0.9904, 0.4025, 0.9573, 0.5, 0.9485, 0.4108, 0.9904, 0.4025, 1.0, 0.5, 0.9485, 0.5892, 0.9573, 0.5, 1.0, 0.5, 0.9904, 0.5975, 0.9225, 0.675, 0.9485, 0.5892, 0.9904, 0.5975, 0.9619, 0.6913, 0.8802, 0.754, 0.9225, 0.675, 0.9619, 0.6913, 0.9157, 0.7778, 0.8233, 0.8233, 0.8802, 0.754, 0.9157, 0.7778, 0.8536, 0.8536, 0.754, 0.8802, 0.8233, 0.8233, 0.8536, 0.8536, 0.7778, 0.9157, 0.675, 0.9225, 0.754, 0.8802, 0.7778, 0.9157, 0.6913, 0.9619, 0.5892, 0.9485, 0.675, 0.9225, 0.6913, 0.9619, 0.5975, 0.9904, 0.5, 0.9573, 0.5892, 0.9485, 0.5975, 0.9904, 0.5, 1.0, 0.9619, 0.6913, 0.9157, 0.7778, 0.9157, 0.7778, 0.9619, 0.6913, 0.5, 1.0, 0.4025, 0.9904, 0.4025, 0.9904, 0.5, 1.0, 0.05153, 0.5892, 0.07755, 0.675, 0.07755, 0.675, 0.05153, 0.5892, 0.9157, 0.7778, 0.8536, 0.8536, 0.8536, 0.8536, 0.9157, 0.7778, 0.4025, 0.9904, 0.3087, 0.9619, 0.3087, 0.9619, 0.4025, 0.9904, 0.04274, 0.5, 0.05153, 0.5892, 0.05153, 0.5892, 0.04274, 0.5, 0.8536, 0.8536, 0.7778, 0.9157, 0.7778, 0.9157, 0.8536, 0.8536, 0.3087, 0.9619, 0.2222, 0.9157, 0.2222, 0.9157, 0.3087, 0.9619, 0.05153, 0.4108, 0.04274, 0.5, 0.04274, 0.5, 0.05153, 0.4108, 0.7778, 0.9157, 0.6913, 0.9619, 0.6913, 0.9619, 0.7778, 0.9157, 0.2222, 0.9157, 0.1464, 0.8536, 0.1464, 0.8536, 0.2222, 0.9157, 0.07755, 0.325, 0.05153, 0.4108, 0.05153, 0.4108, 0.07755, 0.325, 0.6913, 0.9619, 0.5975, 0.9904, 0.5975, 0.9904, 0.6913, 0.9619, 0.1464, 0.8536, 0.08427, 0.7778, 0.08427, 0.7778, 0.1464, 0.8536, 0.1198, 0.246, 0.07755, 0.325, 0.07755, 0.325, 0.1198, 0.246, 0.5975, 0.9904, 0.5, 1.0, 0.5, 1.0, 0.5975, 0.9904, 0.08427, 0.7778, 0.03806, 0.6913, 0.03806, 0.6913, 0.08427, 0.7778, 0.1767, 0.1767, 0.1198, 0.246, 0.1198, 0.246, 0.1767, 0.1767, 0.03806, 0.6913, 0.009607, 0.5975, 0.009607, 0.5975, 0.03806, 0.6913, 0.246, 0.1198, 0.1767, 0.1767, 0.1767, 0.1767, 0.246, 0.1198, 0.009607, 0.5975, 0.0, 0.5, 0.0, 0.5, 0.009607, 0.5975, 0.325, 0.07755, 0.246, 0.1198, 0.246, 0.1198, 0.325, 0.07755, 0.0, 0.5, 0.009607, 0.4025, 0.009607, 0.4025, 0.0, 0.5, 0.4108, 0.05153, 0.325, 0.07755, 0.325, 0.07755, 0.4108, 0.05153, 0.009607, 0.4025, 0.03806, 0.3087, 0.03806, 0.3087, 0.009607, 0.4025, 0.5, 0.04274, 0.4108, 0.05153, 0.4108, 0.05153, 0.5, 0.04274, 0.03806, 0.3087, 0.08427, 0.2222, 0.08427, 0.2222, 0.03806, 0.3087, 0.5892, 0.05153, 0.5, 0.04274, 0.5, 0.04274, 0.5892, 0.05153, 0.08427, 0.2222, 0.1464, 0.1464, 0.1464, 0.1464, 0.08427, 0.2222, 0.675, 0.07755, 0.5892, 0.05153, 0.5892, 0.05153, 0.675, 0.07755, 0.1464, 0.1464, 0.2222, 0.08427, 0.2222, 0.08427, 0.1464, 0.1464, 0.754, 0.1198, 0.675, 0.07755, 0.675, 0.07755, 0.754, 0.1198, 0.2222, 0.08427, 0.3087, 0.03806, 0.3087, 0.03806, 0.2222, 0.08427, 0.8233, 0.1767, 0.754, 0.1198, 0.754, 0.1198, 0.8233, 0.1767, 0.3087, 0.03806, 0.4025, 0.009607, 0.4025, 0.009607, 0.3087, 0.03806, 0.8802, 0.246, 0.8233, 0.1767, 0.8233, 0.1767, 0.8802, 0.246, 0.4025, 0.009607, 0.5, 0.0, 0.5, 0.0, 0.4025, 0.009607, 0.9225, 0.325, 0.8802, 0.246, 0.8802, 0.246, 0.9225, 0.325, 0.5, 0.0, 0.5975, 0.009607, 0.5975, 0.009607, 0.5, 0.0, 0.9485, 0.4108, 0.9225, 0.325, 0.9225, 0.325, 0.9485, 0.4108, 0.5975, 0.009607, 0.6913, 0.03806, 0.6913, 0.03806, 0.5975, 0.009607, 0.9573, 0.5, 0.9485, 0.4108, 0.9485, 0.4108, 0.9573, 0.5, 0.6913, 0.03806, 0.7778, 0.08427, 0.7778, 0.08427, 0.6913, 0.03806, 0.9485, 0.5892, 0.9573, 0.5, 0.9573, 0.5, 0.9485, 0.5892, 0.7778, 0.08427, 0.8536, 0.1464, 0.8536, 0.1464, 0.7778, 0.08427, 0.9225, 0.675, 0.9485, 0.5892, 0.9485, 0.5892, 0.9225, 0.675, 0.8536, 0.1464, 0.9157, 0.2222, 0.9157, 0.2222, 0.8536, 0.1464, 0.8802, 0.754, 0.9225, 0.675, 0.9225, 0.675, 0.8802, 0.754, 0.4108, 0.9485, 0.5, 0.9573, 0.5, 0.9573, 0.4108, 0.9485, 0.9157, 0.2222, 0.9619, 0.3087, 0.9619, 0.3087, 0.9157, 0.2222, 0.8233, 0.8233, 0.8802, 0.754, 0.8802, 0.754, 0.8233, 0.8233, 0.325, 0.9225, 0.4108, 0.9485, 0.4108, 0.9485, 0.325, 0.9225, 0.9619, 0.3087, 0.9904, 0.4025, 0.9904, 0.4025, 0.9619, 0.3087, 0.754, 0.8802, 0.8233, 0.8233, 0.8233, 0.8233, 0.754, 0.8802, 0.246, 0.8802, 0.325, 0.9225, 0.325, 0.9225, 0.246, 0.8802, 0.9904, 0.4025, 1.0, 0.5, 1.0, 0.5, 0.9904, 0.4025, 0.675, 0.9225, 0.754, 0.8802, 0.754, 0.8802, 0.675, 0.9225, 0.1767, 0.8233, 0.246, 0.8802, 0.246, 0.8802, 0.1767, 0.8233, 1.0, 0.5, 0.9904, 0.5975, 0.9904, 0.5975, 1.0, 0.5, 0.5892, 0.9485, 0.675, 0.9225, 0.675, 0.9225, 0.5892, 0.9485, 0.1198, 0.754, 0.1767, 0.8233, 0.1767, 0.8233, 0.1198, 0.754, 0.9904, 0.5975, 0.9619, 0.6913, 0.9619, 0.6913, 0.9904, 0.5975, 0.5, 0.9573, 0.5892, 0.9485, 0.5892, 0.9485, 0.5, 0.9573, 0.07755, 0.675, 0.1198, 0.754, 0.1198, 0.754, 0.07755, 0.675])
me_circle_001.materials.append(mat_midleg)
me_circle_001.use_remesh_fix_poles = True
me_circle_001.use_remesh_preserve_attributes = False
me_circle_001.use_mirror_vertex_groups = False
me_circle_001.update()

# ---- objects
ob_empty = bpy.data.objects.new('Empty', None)
ob_plane = bpy.data.objects.new('Plane', me_plane_001)
ob_wumpmain = bpy.data.objects.new('WumpMain', me_plane_002)
ob_headeyes = bpy.data.objects.new('HeadEyes', me_icosphere)
ob_bodyeyes = bpy.data.objects.new('BodyEyes', me_icosphere_001)
ob_circle = bpy.data.objects.new('Circle', me_circle_001)

# ---- transforms, parenting, visibility, modifiers, constraints
ob_empty.location = (0.0, 0.0, 0.0)
ob_empty.empty_display_type = 'IMAGE'
ob_empty.empty_display_size = 5.0
ob_empty.empty_image_depth = 'FRONT'
ob_empty.show_empty_image_only_axis_aligned = True
ob_empty.use_empty_image_alpha = True
ob_empty.color = (1.0, 1.0, 1.0, 0.7)
ob_empty.lineart.crease_threshold = 0.0
ob_plane.location = (0.0, 0.0, 0.0)
ob_plane.scale = (2.694, 2.694, 2.694)
ob_plane.lineart.crease_threshold = 0.0
ob_wumpmain.location = (0.0, 0.0, 0.0)
ob_wumpmain.scale = (2.694, 2.694, 2.694)
ob_wumpmain.lineart.crease_threshold = 0.0
_m = ob_wumpmain.modifiers.new('Mirror', 'MIRROR')
_m.merge_threshold = 0.01
ob_headeyes.location = (0.1394, 0.05147, 0.2211)
ob_headeyes.scale = (0.1045, 0.1045, 0.1045)
ob_headeyes.lineart.crease_threshold = 0.0
_m = ob_headeyes.modifiers.new('Mirror', 'MIRROR')
_m.mirror_object = ob_wumpmain
_m = ob_headeyes.modifiers.new('Decimate', 'DECIMATE')
_m.ratio = 0.75
ob_bodyeyes.location = (0.4438, -0.02346, 0.1582)
ob_bodyeyes.rotation_euler = (0.0, -0.0, 0.9228)
ob_bodyeyes.scale = (0.08064, 0.08064, 0.08064)
ob_bodyeyes.lineart.crease_threshold = 0.0
_m = ob_bodyeyes.modifiers.new('Mirror', 'MIRROR')
_m.mirror_object = ob_wumpmain
_m = ob_bodyeyes.modifiers.new('Decimate', 'DECIMATE')
_m.ratio = 0.8
_m.use_symmetry = True
ob_circle.location = (0.0, 0.0, 0.0)
ob_circle.scale = (2.399, 2.399, 2.399)
ob_circle.lineart.crease_threshold = 0.0

# ---- collection membership
col_collection.objects.link(ob_empty)
col_collection.objects.link(ob_plane)
col_collection.objects.link(ob_wumpmain)
col_collection.objects.link(ob_headeyes)
col_collection.objects.link(ob_bodyeyes)
col_collection.objects.link(ob_circle)

# ---- scene / render settings (as saved in the file)
scene.frame_start = 1; scene.frame_end = 250; scene.frame_set(1)
scene.render.engine = 'BLENDER_EEVEE_NEXT'
scene.cycles.use_denoising = False
scene.cycles.samples = 128
scene.cycles.sampling_pattern = 'TABULATED_SOBOL'
scene.cycles.use_adaptive_sampling = False
scene.cycles.use_light_tree = False
scene.eevee.use_gtao = True
scene.view_settings.view_transform = 'Filmic'
bpy.context.view_layer.update()

# ---- added for rendering (the .blend has no active camera and no usable light): camera, sun
cam_auto = bpy.data.cameras.new('AutoCamera')
cam_auto.lens = 50.0
cam_auto.sensor_width = 36.0
cam_auto.clip_end = 1000.0
ob_auto_camera = bpy.data.objects.new('AutoCamera', cam_auto)
scene.collection.objects.link(ob_auto_camera)
ob_auto_camera.location = (10.2613, -10.52, 7.17584)
ob_auto_camera.rotation_euler = (1.09748, -7.21219e-08, 0.694738)
scene.camera = ob_auto_camera
light_auto_sun = bpy.data.lights.new('AutoSun', 'SUN')
light_auto_sun.energy = 3.0
light_auto_sun.angle = 0.0523599
ob_auto_sun = bpy.data.objects.new('AutoSun', light_auto_sun)
scene.collection.objects.link(ob_auto_sun)
ob_auto_sun.rotation_euler = (0.872665, 0.174533, 0.523599)
bpy.context.view_layer.update()

